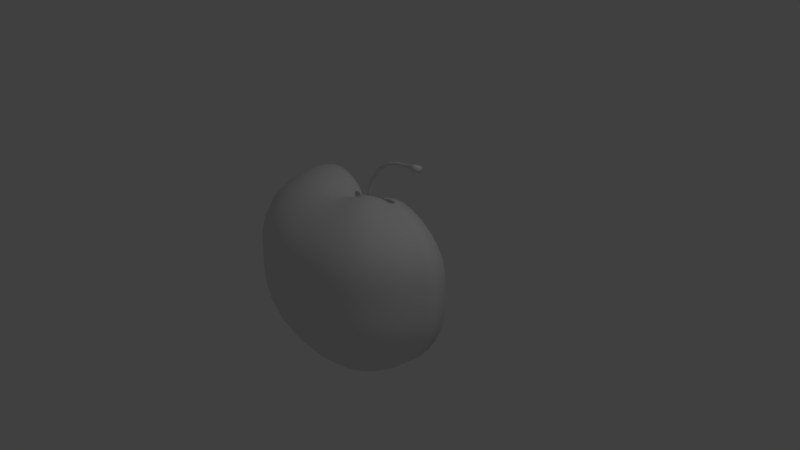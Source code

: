 # Source: Apel_Belah.blend  (saved by Blender 2.79.0; exported with 4.5.12 LTS)
import bpy
from mathutils import Matrix  # noqa: F401  (used for matrix-valued properties, if any)

bpy.ops.wm.read_factory_settings(use_empty=True)
scene = bpy.context.scene
scene.name = 'Scene'

# ---- collections
col_collection_1 = bpy.data.collections.new('Collection 1'); scene.collection.children.link(col_collection_1)

# ---- materials (node trees are filled in below, after node groups)
mat_material_001 = bpy.data.materials.new('Material.001')
mat_material_001.alpha_threshold = 0.0
mat_material_001.use_transparent_shadow = False
mat_material_001.roughness = 0.5

# ---- material node trees

# ---- world
world_world = bpy.data.worlds.new('World'); scene.world = world_world
world_world.color = (0.05088, 0.05088, 0.05088)
world_world.use_sun_shadow = False
world_world.sun_shadow_jitter_overblur = 0.0
world_world.cycles.sampling_method = 'MANUAL'

# ---- cameras
cam_camera = bpy.data.cameras.new('Camera')
cam_camera.clip_end = 100.0
cam_camera.lens = 35.0
cam_camera.sensor_width = 32.0
cam_camera.sensor_height = 18.0
cam_camera.ortho_scale = 7.314
cam_camera.dof.focus_distance = 0.0
cam_camera.dof.aperture_fstop = 128.0

# ---- lights
light_lamp = bpy.data.lights.new('Lamp', 'POINT')
light_lamp.transmission_factor = 0.0
light_lamp.cutoff_distance = 30.0
light_lamp.energy = 100.0
light_lamp.shadow_buffer_clip_start = 1.001
light_lamp.shadow_soft_size = 0.1
light_lamp.shadow_maximum_resolution = 0.006
light_lamp.use_absolute_resolution = True

# ---- meshes
me_cube_003 = bpy.data.meshes.new('Cube.003')
me_cube_003.from_pydata([(0.8926, -0.3751, 0.8518), (0.944, -0.1923, 0.8253), (0.7419, -0.3118, 0.9358), (0.8084, -0.539, 0.8782), (1.03, -0.433, 0.7398), (1.09, -0.222, 0.7146), (0.7846, -0.1598, 0.9089), (0.672, -0.448, 0.9626), (0.9333, -0.6223, 0.765), (-0.3769, -0.8367, 0.8551), (-0.1923, -0.8719, 0.8253), (-0.3133, -0.6955, 0.9391), (-0.5462, -0.7724, 0.8914), (-0.4351, -0.966, 0.743), (-0.222, -1.007, 0.7146), (-0.1598, -0.7247, 0.9089), (-0.454, -0.642, 0.9761), (-0.6306, -0.8917, 0.7776), (0.2493, -0.2712, -1.406), (0.2557, -0.1517, -1.372), (0.3832, -0.2747, -1.418), (0.2489, -0.396, -1.42), (0.1228, -0.2741, -1.377), (0.1254, -0.1576, -1.322), (0.3958, -0.1491, -1.406), (0.375, -0.3983, -1.41), (0.1242, -0.398, -1.413), (-0.3644, -0.8024, -1.172), (-0.1858, -0.8396, -1.168), (-0.4246, -0.9444, -0.9758), (-0.5286, -0.7425, -1.165), (-0.3072, -0.651, -1.328), (-0.1563, -0.6781, -1.325), (-0.2166, -0.9891, -0.9721), (-0.6154, -0.8702, -0.9721), (-0.4473, -0.6128, -1.314), (-0.5274, -1.171, 0.3153), (-0.2691, -1.22, 0.3002), (-0.5114, -1.135, 0.4683), (-0.7644, -1.081, 0.3338), (-0.5339, -1.185, 0.1536), (-0.2724, -1.236, 0.1444), (-0.2609, -1.183, 0.4475), (-0.7411, -1.048, 0.4937), (-0.7738, -1.094, 0.1654), (0.8535, -0.4088, -1.116), (0.9014, -0.2109, -1.13), (1.006, -0.4735, -0.9204), (0.7768, -0.5829, -1.098), (0.6901, -0.3449, -1.277), (0.7247, -0.1792, -1.29), (1.063, -0.2438, -0.9352), (0.9108, -0.6752, -0.9056), (0.6399, -0.4923, -1.254), (1.249, -0.526, 0.3145), (1.321, -0.2696, 0.3008), (1.211, -0.5089, 0.4659), (1.131, -0.7557, 0.3282), (1.264, -0.5356, 0.1562), (1.337, -0.2746, 0.1468), (1.281, -0.2609, 0.4475), (1.097, -0.7314, 0.4844), (1.145, -0.7693, 0.1656), (0.5274, -1.172, 0.3145), (0.7644, -1.082, 0.3282), (0.5114, -1.135, 0.4659), (0.2691, -1.221, 0.3007), (0.5339, -1.19, 0.1561), (0.7738, -1.1, 0.1656), (0.7411, -1.048, 0.4844), (0.2609, -1.183, 0.4475), (0.2724, -1.238, 0.1463), (0.3644, -0.8482, -1.118), (0.5286, -0.8038, -1.098), (0.4246, -0.9953, -0.9222), (0.1858, -0.8641, -1.138), (0.3072, -0.6889, -1.279), (0.4473, -0.6637, -1.254), (0.6154, -0.9382, -0.9056), (0.2166, -1.016, -0.9425), (0.1563, -0.6983, -1.298), (0.04474, -0.0979, 0.7768), (0.05533, -0.1228, 0.813), (0.06458, -0.09057, 0.7911), (0.04022, -0.08354, 0.7492), (0.02288, -0.1019, 0.7631), (0.02822, -0.128, 0.7946), (0.08018, -0.1134, 0.8315), (0.05723, -0.0779, 0.761), (0.02073, -0.08678, 0.7397), (-0.2493, -0.257, -1.408), (-0.2557, -0.1446, -1.356), (-0.1228, -0.267, -1.378), (-0.2489, -0.3747, -1.441), (-0.3832, -0.2534, -1.419), (-0.3958, -0.1381, -1.384), (-0.1254, -0.1542, -1.314), (-0.1242, -0.387, -1.424), (-0.375, -0.3679, -1.434), (0.3769, -0.8367, 0.8518), (0.5462, -0.7724, 0.8782), (0.3133, -0.6955, 0.9358), (0.1923, -0.8719, 0.8253), (0.4351, -0.966, 0.7398), (0.6306, -0.8917, 0.765), (0.454, -0.642, 0.9626), (0.1598, -0.7247, 0.9089), (0.222, -1.007, 0.7146), (-0.04474, -0.0979, 0.7785), (-0.05533, -0.1228, 0.8153), (-0.02288, -0.1019, 0.7631), (-0.04022, -0.08354, 0.7504), (-0.06458, -0.09057, 0.798), (-0.08018, -0.1134, 0.8407), (-0.02822, -0.128, 0.7946), (-0.02073, -0.08678, 0.7397), (-0.05723, -0.0779, 0.7658), (-1.249, -0.5249, 0.3649), (-1.131, -0.7543, 0.3612), (-1.211, -0.5089, 0.5352), (-1.321, -0.2691, 0.3618), (-1.264, -0.5313, 0.1876), (-1.145, -0.7636, 0.1841), (-1.097, -0.7314, 0.5306), (-1.281, -0.2609, 0.5306), (-1.337, -0.2724, 0.1866), (-0.8535, -0.3629, -1.117), (-0.7768, -0.5216, -1.135), (-1.006, -0.4226, -0.9222), (-0.9014, -0.1865, -1.1), (-0.6901, -0.307, -1.278), (-0.6399, -0.4414, -1.286), (-0.9108, -0.6072, -0.9425), (-1.063, -0.2166, -0.9056), (-0.7247, -0.1591, -1.261), (-0.8926, -0.3751, 0.9509), (-0.8084, -0.539, 0.9443), (-0.7419, -0.3118, 1.037), (-0.944, -0.1923, 0.9443), (-1.03, -0.433, 0.8343), (-0.9333, -0.6223, 0.828), (-0.672, -0.448, 1.03), (-0.7846, -0.1598, 1.03), (-1.09, -0.222, 0.828), (-1.248, -0.5244, -0.3391), (-1.13, -0.7535, -0.3391), (-1.264, -0.5313, -0.1672), (-1.32, -0.2688, -0.3391), (-1.206, -0.5068, -0.5256), (-1.092, -0.7284, -0.5405), (-1.145, -0.7636, -0.1744), (-1.337, -0.2724, -0.1621), (-1.276, -0.2598, -0.5134), (0.5269, -1.204, -0.3391), (0.7636, -1.125, -0.3391), (0.5339, -1.207, -0.1735), (0.2688, -1.241, -0.3391), (0.5093, -1.177, -0.5256), (0.7381, -1.103, -0.5134), (0.7738, -1.123, -0.1663), (0.2724, -1.249, -0.1819), (0.2598, -1.208, -0.5405), (1.248, -0.558, -0.3391), (1.32, -0.2867, -0.3391), (1.264, -0.5528, -0.1729), (1.13, -0.7983, -0.3391), (1.206, -0.5513, -0.5243), (1.276, -0.2835, -0.5351), (1.337, -0.2838, -0.1795), (1.145, -0.7921, -0.1663), (1.092, -0.7876, -0.5134), (-0.5269, -1.171, -0.3391), (-0.2688, -1.223, -0.3391), (-0.5339, -1.186, -0.1911), (-0.7636, -1.08, -0.3391), (-0.5093, -1.132, -0.5649), (-0.2598, -1.184, -0.5622), (-0.2724, -1.238, -0.1918), (-0.7738, -1.094, -0.1876), (-0.7381, -1.044, -0.5622), (-0.04301, -0.04034, 0.7131), (-0.04481, -0.02069, 0.711), (-0.06181, -0.03916, 0.7242), (-0.04093, -0.05792, 0.7189), (-0.02205, -0.04139, 0.7091), (-0.02292, -0.02117, 0.7075), (-0.06463, -0.02025, 0.7215), (-0.05812, -0.0554, 0.7307), (-0.02112, -0.0597, 0.7139), (0.04301, -0.04034, 0.7114), (0.04481, -0.02069, 0.7091), (0.02205, -0.04139, 0.7091), (0.04093, -0.05792, 0.7177), (0.06181, -0.03916, 0.7177), (0.06463, -0.02025, 0.7139), (0.02292, -0.02117, 0.7075), (0.02112, -0.0597, 0.7139), (0.05812, -0.0554, 0.7258), (-0.1044, -0.04445, 0.8272), (-0.131, -0.05506, 0.8823), (-0.09485, -0.06364, 0.8248), (-0.08916, -0.03971, 0.7809), (-0.1104, -0.02284, 0.8236), (-0.1386, -0.02822, 0.8777), (-0.1187, -0.07913, 0.8777), (-0.08174, -0.05609, 0.7826), (-0.09395, -0.02055, 0.7775), (0.1044, -0.04445, 0.7768), (0.131, -0.05506, 0.813), (0.1104, -0.02284, 0.7631), (0.08916, -0.03971, 0.7492), (0.09485, -0.06364, 0.7911), (0.1187, -0.07913, 0.8315), (0.1386, -0.02822, 0.7946), (0.09395, -0.02055, 0.7397), (0.08174, -0.05609, 0.761), (0.3428, -0.1441, 0.9573), (0.4586, -0.1927, 0.9862), (0.3626, -0.07385, 0.9309), (0.2478, -0.1042, 0.91), (0.3105, -0.207, 0.9838), (0.4154, -0.277, 1.013), (0.485, -0.09879, 0.9593), (0.2621, -0.05339, 0.8848), (0.2245, -0.1497, 0.9352), (-0.3428, -0.1441, 1.057), (-0.4586, -0.1927, 1.087), (-0.3105, -0.207, 1.05), (-0.2478, -0.1042, 1.005), (-0.3626, -0.07385, 1.05), (-0.485, -0.09879, 1.08), (-0.4154, -0.277, 1.08), (-0.2245, -0.1497, 0.9982), (-0.2621, -0.05339, 0.9982), (-0.1448, -0.3214, 0.9606), (-0.1937, -0.4299, 0.9895), (-0.07385, -0.3349, 0.9309), (-0.1047, -0.2323, 0.9132), (-0.2098, -0.2967, 0.997), (-0.2807, -0.3969, 1.026), (-0.09879, -0.448, 0.9593), (-0.05339, -0.2421, 0.8848), (-0.1517, -0.2145, 0.9478), (0.1448, -0.3214, 0.9573), (0.1937, -0.4299, 0.9862), (0.2098, -0.2967, 0.9838), (0.1047, -0.2323, 0.91), (0.07385, -0.3349, 0.9309), (0.09879, -0.448, 0.9593), (0.2807, -0.3969, 1.013), (0.1517, -0.2145, 0.9352), (0.05339, -0.2421, 0.8848), (-0.5505, -0.1409, -1.363), (-0.5288, -0.2665, -1.385), (-0.5045, -0.3842, -1.388), (-0.7996, -0.7788, 0.8091), (-0.6926, -0.6746, 0.9245), (-0.5757, -0.5607, 1.01), (0.6267, -0.1276, 0.9565), (0.5926, -0.249, 0.9834), (0.5367, -0.3578, 1.01), (0.7803, -0.8348, -0.8982), (0.6691, -0.7192, -1.089), (0.5628, -0.6043, -1.24), (0.1339, -0.5369, -1.397), (0.2649, -0.533, -1.387), (0.39, -0.5259, -1.362), (-0.1276, -0.5788, 0.9565), (-0.2502, -0.5555, 0.9867), (-0.3626, -0.5128, 1.024), (-0.5628, -0.548, -1.295), (-0.6691, -0.6517, -1.152), (-0.7803, -0.76, -0.961), (-0.9812, -0.9556, 0.1766), (-0.9692, -0.944, 0.3508), (-0.9398, -0.9153, 0.5167), (0.5757, -0.5607, 0.9761), (0.6926, -0.6746, 0.8914), (0.7996, -0.7788, 0.7776), (0.9812, -0.987, -0.163), (0.9683, -0.9924, -0.3391), (0.9359, -0.9768, -0.508), (-0.2432, -1.11, -0.7619), (-0.4767, -1.06, -0.7652), (-0.6908, -0.9769, -0.7619), (-0.2458, -1.115, 0.5857), (-0.4819, -1.07, 0.6112), (-0.6984, -0.9877, 0.6424), (1.194, -0.2705, -0.7286), (1.129, -0.5256, -0.7153), (1.022, -0.7499, -0.702), (1.207, -0.2458, 0.5857), (1.141, -0.4796, 0.6084), (1.034, -0.6892, 0.6311), (-0.39, -0.4862, -1.407), (-0.2649, -0.5039, -1.425), (-0.1339, -0.5216, -1.419), (0.3626, -0.5128, 1.01), (0.2502, -0.5555, 0.9834), (0.1276, -0.5788, 0.9565), (0.6908, -1.045, -0.702), (0.4767, -1.111, -0.717), (0.2432, -1.137, -0.7353), (0.6984, -0.9877, 0.6311), (0.4819, -1.07, 0.6084), (0.2458, -1.115, 0.5857), (0.0, -1.257, -0.1889), (0.0, -1.244, -0.3391), (0.0, -1.207, -0.5541), (0.0, -1.011, -0.961), (0.0, -0.8587, -1.156), (0.0, -0.694, -1.313), (-0.1923, -0.1873, 0.9793), (-0.266, -0.2591, 1.03), (-0.3559, -0.3466, 1.06), (0.0, -0.1606, -1.292), (4.657e-10, -0.2753, -1.358), (0.0, -0.3973, -1.408), (0.0, -0.7333, 0.8955), (0.0, -0.8822, 0.8121), (0.0, -1.018, 0.702), (-0.5367, -0.3578, 1.077), (-0.5926, -0.249, 1.084), (-0.6267, -0.1276, 1.077), (0.5045, -0.424, -1.362), (0.5288, -0.2956, -1.385), (0.5505, -0.1562, -1.39), (-1.022, -0.6817, -0.7353), (-1.129, -0.4744, -0.717), (-1.194, -0.2432, -0.702), (-1.034, -0.6892, 0.6877), (-1.141, -0.4796, 0.6934), (-1.207, -0.2458, 0.6877), (-4.657e-10, -0.1295, 0.7853), (-4.657e-10, -0.1032, 0.7564), (-4.657e-10, -0.08781, 0.7355), (-0.1277, -0.04118, -1.271), (-0.2605, -0.03192, -1.32), (-0.4031, -0.02059, -1.358), (-1.362, 0.0, -0.1609), (-1.344, 0.0, -0.3391), (-1.299, 0.0, -0.508), (-1.083, 0.0, -0.8982), (-0.9181, -0.00103, -1.091), (-0.7381, -0.004118, -1.249), (1.362, 0.0, -0.1828), (1.344, 0.0, -0.3391), (1.299, 0.0, -0.5405), (1.083, 0.0, -0.9425), (0.9181, -0.00103, -1.137), (0.7381, -0.004118, -1.293), (-0.1411, 0.0, 0.8638), (-0.1124, -1.164e-10, 0.8135), (-0.09569, 0.0, 0.7712), (0.4031, -0.02059, -1.39), (0.2605, -0.03192, -1.343), (0.1277, -0.04118, -1.283), (0.7991, 0.0, 0.8955), (0.9614, 0.0, 0.8121), (1.11, 0.0, 0.702), (-0.7991, 0.0, 1.01), (-0.9614, 0.0, 0.9245), (-1.11, 0.0, 0.8091), (-1.147, -0.7648, 0.004057), (-1.266, -0.5322, 0.008493), (-1.339, -0.2728, 0.01021), (0.775, -1.11, -0.0002832), (0.5348, -1.198, -0.007252), (0.2728, -1.244, -0.01484), (-0.2728, -1.239, -0.01976), (-0.5348, -1.188, -0.01565), (-0.775, -1.096, -0.009265), (1.339, -0.2785, -0.01361), (1.266, -0.5429, -0.006944), (1.147, -0.7791, -0.0002832), (-0.9359, -0.9116, -0.5541), (-0.9683, -0.9431, -0.3391), (-0.9812, -0.9556, -0.1818), (0.9398, -0.9153, 0.4937), (0.9692, -0.9456, 0.3351), (0.9812, -0.9619, 0.1703), (0.0, -1.197, 0.4382), (0.0, -1.235, 0.2937), (0.0, -1.251, 0.1409), (-1.305, 0.0, 0.5167), (-1.345, 0.0, 0.3518), (-1.362, 0.0, 0.1808), (1.305, 0.0, 0.4382), (1.345, 0.0, 0.294), (1.362, 0.0, 0.1421), (0.08136, -0.02011, 0.7236), (0.0775, -0.03868, 0.7297), (0.07196, -0.05413, 0.7397), (-0.02055, -0.07515, 0.7236), (-0.03965, -0.0726, 0.7307), (-0.05584, -0.06848, 0.7436), (0.05584, -0.06848, 0.7397), (0.03965, -0.0726, 0.7297), (0.02055, -0.07515, 0.7236), (-4.657e-10, -0.02142, 0.7075), (-3.492e-10, -0.04188, 0.7089), (-4.657e-10, -0.0604, 0.7131), (-0.07196, -0.05413, 0.7512), (-0.0775, -0.03868, 0.7457), (-0.08136, -0.02011, 0.7425), (0.02335, -4.657e-10, 0.7075), (0.04564, -4.657e-10, 0.7089), (0.06583, -4.657e-10, 0.7131), (-0.0731, -8.033e-05, 0.7207), (-0.04564, -4.657e-10, 0.7106), (-0.02335, -4.657e-10, 0.7075), (0.1017, -0.09903, 0.8407), (0.08156, -0.07935, 0.7984), (0.07124, -0.06904, 0.7674), (0.267, 0.0, 0.8722), (0.3693, 0.0, 0.9176), (0.494, 0.0, 0.9459), (0.1079, -0.1526, 0.8802), (0.07446, -0.1653, 0.8575), (0.03799, -0.1723, 0.8349), (0.3559, -0.3466, 1.026), (0.266, -0.2591, 0.997), (0.1923, -0.1873, 0.9478), (-0.03799, -0.1723, 0.8349), (-0.07446, -0.1653, 0.8604), (-0.1079, -0.1526, 0.8915), (-0.07124, -0.06904, 0.7789), (-0.08156, -0.07935, 0.8154), (-0.1017, -0.09903, 0.8638), (0.0, -0.4533, 0.9459), (-2.328e-10, -0.3388, 0.9176), (0.0, -0.245, 0.8722), (-0.1597, -0.1065, 0.9369), (-0.1763, -0.07411, 0.9426), (-0.1865, -0.03799, 0.9369), (0.1865, -0.03799, 0.8349), (0.1763, -0.07411, 0.8575), (0.1597, -0.1065, 0.8802), (-0.494, 0.0, 1.06), (-0.3693, -2.328e-10, 1.03), (-0.267, 0.0, 0.9793), (0.09569, 0.0, 0.7355), (0.1124, -1.164e-10, 0.7564), (0.1411, 0.0, 0.7853), (-0.4852, -0.4724, -1.37), (-0.4598, -0.4478, 1.057), (0.4852, -0.5181, -1.326), (0.4598, -0.4478, 1.024), (-0.876, -0.8532, -0.7519), (-0.8856, -0.8626, 0.6707), (0.8856, -0.8626, 0.6424), (0.876, -0.9283, -0.6954), (0.0, -0.5343, -1.405), (-4.424e-11, -0.5857, 0.9431), (0.0, -1.133, -0.7519), (9.313e-10, -1.128, 0.5744), (-0.5607, -0.0103, -1.346), (-0.6383, 3.956e-10, 1.057), (0.5607, -0.0103, -1.386), (0.6383, 3.956e-10, 0.9431), (1.216, 0.0, -0.7353), (1.229, 9.761e-10, 0.5744), (-1.216, 0.0, -0.6954), (-1.229, -8.866e-10, 0.6707), (0.0, -0.0453, -1.246), (-0.9827, -0.9572, -0.00217), (0.9827, -0.9729, 0.003047), (0.0, -1.255, -0.02001), (-1.364, 0.0, 0.008296), (1.364, 0.0, -0.01694), (-0.08287, -4.914e-10, 0.7393), (0.08287, -4.538e-10, 0.7215), (0.06656, -0.06413, 0.7488), (-4.604e-10, -0.07603, 0.7215), (-0.06656, -0.06413, 0.7573), (-5.903e-10, -5.977e-10, 0.7075), (0.1368, -0.1333, 0.8915), (-0.1368, -0.1333, 0.9199), (-3.54e-10, -0.1743, 0.8235), (-0.19, 3.452e-10, 0.9199), (0.19, 2.523e-10, 0.8235), (-1.256, -0.5279, -0.2537), (-1.138, -0.7586, -0.2537), (-1.328, -0.2706, -0.2537), (0.5304, -1.206, -0.2537), (0.7687, -1.124, -0.2537), (0.2706, -1.245, -0.2537), (1.256, -0.5554, -0.2537), (1.328, -0.2852, -0.2537), (1.138, -0.7952, -0.2537), (-0.5304, -1.178, -0.2537), (-0.2706, -1.231, -0.2537), (-0.7687, -1.087, -0.2537), (0.9747, -0.9897, -0.2537), (0.0, -1.251, -0.2537), (-1.353, 0.0, -0.2537), (1.353, 0.0, -0.2537), (-0.9747, -0.9494, -0.2537), (0.7911, -0.04118, 1.445), (-0.003812, -0.04118, 0.6914), (0.7924, -0.03354, 1.426), (0.01457, -0.03354, 0.6897), (0.793, -0.01508, 1.419), (0.02218, -0.01508, 0.689), (0.7924, 0.003379, 1.426), (0.01457, 0.003379, 0.6897), (0.7911, 0.01102, 1.445), (-0.003812, 0.01102, 0.6914), (0.7898, 0.003379, 1.463), (-0.02219, 0.003379, 0.6932), (0.7893, -0.01508, 1.471), (-0.0298, -0.01508, 0.6939), (0.7898, -0.03354, 1.463), (-0.02219, -0.03354, 0.6932), (0.5601, -0.04118, 1.42), (0.3791, -0.04118, 1.361), (0.2269, -0.04118, 1.249), (0.1104, -0.04118, 1.091), (0.03391, -0.04118, 0.9013), (0.05168, -0.03354, 0.8963), (0.1266, -0.03354, 1.083), (0.2401, -0.03354, 1.236), (0.3875, -0.03354, 1.345), (0.5631, -0.03354, 1.402), (0.05904, -0.01508, 0.8942), (0.1333, -0.01508, 1.079), (0.2455, -0.01508, 1.231), (0.391, -0.01508, 1.338), (0.5644, -0.01508, 1.394), (0.05168, 0.003379, 0.8963), (0.1266, 0.003379, 1.083), (0.2401, 0.003379, 1.236), (0.3875, 0.003379, 1.345), (0.5631, 0.003379, 1.402), (0.03391, 0.01102, 0.9013), (0.1104, 0.01102, 1.091), (0.2269, 0.01102, 1.249), (0.3791, 0.01102, 1.361), (0.5601, 0.01102, 1.42), (0.01614, 0.003379, 0.9063), (0.09425, 0.003379, 1.1), (0.2138, 0.003379, 1.262), (0.3707, 0.003379, 1.378), (0.5572, 0.003379, 1.438), (0.008775, -0.01508, 0.9083), (0.08754, -0.01508, 1.104), (0.2084, -0.01508, 1.268), (0.3672, -0.01508, 1.385), (0.5559, -0.01508, 1.446), (0.01614, -0.03354, 0.9063), (0.09425, -0.03354, 1.1), (0.2138, -0.03354, 1.262), (0.3707, -0.03354, 1.378), (0.5572, -0.03354, 1.438), (0.8128, -0.06081, 1.447), (0.8151, -0.04742, 1.414), (0.816, -0.01508, 1.401), (0.8151, 0.01726, 1.414), (0.8128, 0.03065, 1.447), (0.8105, 0.01726, 1.479), (0.8096, -0.01508, 1.492), (0.8105, -0.04742, 1.479), (0.9178, -0.06081, 1.457), (0.9201, -0.04742, 1.425), (0.921, -0.01508, 1.411), (0.9201, 0.01726, 1.425), (0.9178, 0.03065, 1.457), (0.9155, 0.01726, 1.489), (0.9146, -0.01508, 1.503), (0.9155, -0.04742, 1.489), (-1.36, 0.0001875, -0.09823), (-1.359, 0.0001287, 0.06268), (-1.341, -9.133e-05, 0.2248), (-1.299, -0.0003879, 0.384), (-1.223, -0.0006762, 0.5359), (-1.104, -0.0008713, 0.6764), (-0.957, -0.0009982, 0.798), (-0.7994, -0.001034, 0.8892), (-0.6415, -0.001066, 0.9444), (-0.4941, -0.001107, 0.9593), (-0.3644, -0.001139, 0.942), (-0.2561, -0.001142, 0.9043), (-0.1733, -0.0011, 0.8575), (-0.12, -0.0009938, 0.8134), (-1.342, 0.001751, -0.06956), (-1.347, -0.0001882, 0.08584), (-1.305, -0.0007995, 0.2343), (-1.23, -0.001394, 0.3805), (-1.113, -0.001796, 0.5207), (-0.9668, -0.002057, 0.6475), (-0.8131, -0.00213, 0.7449), (-0.656, -0.002196, 0.8094), (-0.5025, -0.002281, 0.8404), (-0.3642, -0.002346, 0.841), (-0.2464, -0.002354, 0.8215), (-0.1549, -0.002267, 0.7924), (-0.1024, -0.002128, 0.7644), (-1.318, 0.00061, -0.3853), (-1.321, 0.0004189, -0.2506), (-1.304, -0.0002972, -0.107), (-1.261, -0.001262, 0.04212), (-1.186, -0.0022, 0.1936), (-1.072, -0.002835, 0.3443), (-0.9309, -0.003248, 0.4864), (-0.7853, -0.003363, 0.5971), (-0.6339, -0.003468, 0.6763), (-0.4797, -0.003602, 0.7275), (-0.3379, -0.003705, 0.7481), (-0.2156, -0.003717, 0.7478), (-0.1198, -0.00358, 0.7361), (-0.007298, -0.001819, 0.7042), (-0.002555, -0.0009186, 0.7024), (-1.235, 0.0008557, -0.583), (-1.235, 0.0005877, -0.4535), (-1.215, -0.0004169, -0.3104), (-1.169, -0.001771, -0.1571), (-1.094, -0.003087, 0.002881), (-0.9862, -0.003977, 0.1661), (-0.8528, -0.004556, 0.3249), (-0.7194, -0.004718, 0.4489), (-0.578, -0.004865, 0.5423), (-0.4282, -0.005052, 0.6142), (-0.2881, -0.005197, 0.6555), (-0.166, -0.005214, 0.6749), (-0.07008, -0.005022, 0.6811), (-0.008693, -0.004536, 0.6828), (0.02266, -0.003674, 0.685), (0.03267, -0.002552, 0.6889), (0.03, -0.001289, 0.6959), (-1.101, 0.001208, -0.7974), (-1.099, 0.0009414, -0.673), (-1.075, -0.0002979, -0.5294), (-1.028, -0.002007, -0.3705), (-0.9566, -0.003683, -0.2006), (-0.8585, -0.004824, -0.02387), (-0.7381, -0.005578, 0.1529), (-0.6209, -0.005811, 0.2901), (-0.4932, -0.006054, 0.3985), (-0.3524, -0.006373, 0.494), (-0.2181, -0.006649, 0.5591), (-0.09975, -0.00676, 0.6014), (-0.007118, -0.006581, 0.6282), (0.05021, -0.005988, 0.6471), (0.07519, -0.004873, 0.6632), (0.07678, -0.003395, 0.6779), (0.06395, -0.001717, 0.6927), (-0.9315, 0.0006962, -1.003), (-0.9242, 0.0005863, -0.884), (-0.8965, -0.0007412, -0.7392), (-0.8487, -0.002668, -0.5743), (-0.7812, -0.004577, -0.3944), (-0.6944, -0.00585, -0.205), (-0.5899, -0.006681, -0.01149), (-0.4909, -0.006942, 0.1368), (-0.3793, -0.007314, 0.2594), (-0.2512, -0.007835, 0.3796), (-0.1264, -0.008357, 0.4709), (-0.0158, -0.008679, 0.5386), (0.06979, -0.008601, 0.5882), (0.1195, -0.00792, 0.6249), (0.1345, -0.006491, 0.6539), (0.1243, -0.004542, 0.6771), (0.09824, -0.002302, 0.6962), (-0.7423, -0.001816, -1.174), (-0.7257, -0.001659, -1.059), (-0.6908, -0.002926, -0.9117), (-0.6399, -0.004894, -0.7399), (-0.5754, -0.006838, -0.5505), (-0.4996, -0.008038, -0.3508), (-0.4117, -0.008746, -0.1438), (-0.3317, -0.008942, 0.01207), (-0.2377, -0.009464, 0.1474), (-0.1264, -0.01023, 0.2929), (-0.01584, -0.0111, 0.4123), (0.08221, -0.01174, 0.5077), (0.1561, -0.01182, 0.5809), (0.1942, -0.01099, 0.6342), (0.196, -0.009052, 0.6719), (0.1714, -0.006348, 0.697), (0.1304, -0.003217, 0.7126), (-0.5506, -0.007706, -1.277), (-0.5211, -0.007441, -1.159), (-0.4762, -0.008688, -1.003), (-0.4201, -0.01063, -0.8202), (-0.357, -0.01246, -0.6197), (-0.2909, -0.01337, -0.4118), (-0.2192, -0.01367, -0.1964), (-0.1578, -0.01365, -0.0391), (-0.08337, -0.01427, 0.103), (0.006702, -0.01517, 0.2675), (0.09716, -0.01634, 0.4093), (0.1767, -0.01725, 0.5267), (0.2339, -0.01735, 0.6181), (0.2574, -0.01612, 0.6817), (0.2455, -0.01325, 0.7206), (0.208, -0.009258, 0.7394), (0.1548, -0.004671, 0.7428), (-0.3784, -0.0183, -1.286), (-0.3359, -0.01832, -1.159), (-0.2811, -0.01975, -0.9905), (-0.2196, -0.02171, -0.7943), (-0.1569, -0.02332, -0.5838), (-0.09845, -0.0237, -0.3724), (-0.04035, -0.02322, -0.1562), (0.005344, -0.02263, -0.0063), (0.06187, -0.02288, 0.1314), (0.1311, -0.02319, 0.3009), (0.2009, -0.02388, 0.4507), (0.261, -0.02429, 0.5767), (0.3011, -0.02377, 0.6749), (0.3108, -0.02165, 0.7412), (0.2873, -0.01755, 0.777), (0.2401, -0.01214, 0.7878), (0.1786, -0.006067, 0.7791), (-0.2215, -0.02997, -1.244), (-0.1663, -0.03023, -1.107), (-0.1015, -0.03177, -0.927), (-0.03381, -0.03365, -0.7198), (0.03005, -0.03494, -0.5022), (0.08341, -0.03473, -0.2908), (0.1311, -0.03338, -0.07831), (0.1649, -0.03213, 0.05935), (0.2078, -0.03166, 0.1854), (0.2602, -0.03081, 0.3507), (0.3133, -0.03035, 0.4985), (0.3574, -0.02963, 0.6239), (0.3827, -0.02803, 0.7222), (0.3797, -0.02491, 0.7886), (0.3445, -0.01984, 0.8229), (0.2867, -0.01354, 0.8303), (0.2158, -0.006689, 0.8161), (-0.0715, -0.03898, -1.194), (0.0002541, -0.03896, -1.052), (0.07939, -0.04016, -0.8654), (0.1578, -0.04166, -0.6519), (0.2273, -0.04251, -0.4311), (0.2797, -0.04177, -0.222), (0.321, -0.03974, -0.01466), (0.3463, -0.03801, 0.1097), (0.3797, -0.03688, 0.2217), (0.4194, -0.03493, 0.38), (0.4596, -0.03327, 0.5224), (0.4905, -0.03141, 0.6447), (0.5026, -0.02883, 0.7424), (0.4862, -0.02502, 0.8111), (0.4365, -0.01959, 0.85), (0.3637, -0.01318, 0.8626), (0.2781, -0.006432, 0.8525), (0.08005, -0.0414, -1.181), (0.1761, -0.03981, -1.047), (0.2778, -0.03966, -0.8653), (0.375, -0.04005, -0.6551), (0.4574, -0.04007, -0.4375), (0.5146, -0.03883, -0.233), (0.554, -0.03649, -0.02975), (0.5737, -0.03466, 0.08281), (0.6005, -0.03312, 0.1809), (0.6301, -0.03052, 0.3343), (0.6596, -0.02808, 0.4733), (0.6787, -0.02555, 0.5954), (0.6774, -0.02265, 0.6978), (0.6454, -0.0191, 0.7781), (0.5766, -0.01462, 0.8354), (0.4827, -0.009643, 0.87), (0.3755, -0.004623, 0.8822), (0.2342, -0.03452, -1.242), (0.3576, -0.03058, -1.126), (0.4855, -0.02854, -0.9563), (0.605, -0.02755, -0.7551), (0.7036, -0.02678, -0.5436), (0.7687, -0.02539, -0.3432), (0.8087, -0.02339, -0.1404), (0.8243, -0.02197, -0.03654), (0.8451, -0.02061, 0.05121), (0.8652, -0.01835, 0.2071), (0.8839, -0.01615, 0.3504), (0.8909, -0.01396, 0.4805), (0.8758, -0.01175, 0.5967), (0.8282, -0.009455, 0.6982), (0.7405, -0.006951, 0.785), (0.6259, -0.004419, 0.8531), (0.4978, -0.002041, 0.8987), (0.3928, -0.02303, -1.324), (0.5435, -0.01752, -1.222), (0.6976, -0.01448, -1.061), (0.8399, -0.01305, -0.8649), (0.9556, -0.01232, -0.656), (1.029, -0.01142, -0.4579), (1.072, -0.01029, -0.2543), (1.084, -0.009575, -0.1586), (1.099, -0.008851, -0.07883), (1.11, -0.007617, 0.08321), (1.118, -0.006402, 0.2353), (1.113, -0.005226, 0.3774), (1.084, -0.004116, 0.5094), (1.022, -0.003092, 0.6312), (0.9182, -0.002125, 0.7428), (0.7858, -0.001258, 0.8372), (0.6396, -0.000535, 0.9073)], [], [(0, 4, 5, 1), (1, 5, 359, 358), (4, 292, 291, 5), (5, 291, 461, 359), (0, 1, 6, 2), (2, 6, 258, 259), (1, 358, 357, 6), (6, 357, 459, 258), (0, 2, 7, 3), (3, 7, 276, 277), (2, 259, 260, 7), (7, 260, 447, 276), (0, 3, 8, 4), (4, 8, 293, 292), (3, 277, 278, 8), (8, 278, 450, 293), (9, 13, 14, 10), (10, 14, 320, 319), (13, 286, 285, 14), (14, 285, 455, 320), (9, 10, 15, 11), (11, 15, 267, 268), (10, 319, 318, 15), (15, 318, 453, 267), (9, 11, 16, 12), (12, 16, 257, 256), (11, 268, 269, 16), (16, 269, 445, 257), (9, 12, 17, 13), (13, 17, 287, 286), (12, 256, 255, 17), (17, 255, 449, 287), (18, 22, 23, 19), (19, 23, 356, 355), (22, 316, 315, 23), (23, 315, 464, 356), (18, 19, 24, 20), (20, 24, 326, 325), (19, 355, 354, 24), (24, 354, 458, 326), (18, 20, 25, 21), (21, 25, 266, 265), (20, 325, 324, 25), (25, 324, 446, 266), (18, 21, 26, 22), (22, 26, 317, 316), (21, 265, 264, 26), (26, 264, 452, 317), (27, 31, 32, 28), (28, 32, 311, 310), (31, 295, 296, 32), (32, 296, 452, 311), (27, 28, 33, 29), (29, 33, 282, 283), (28, 310, 309, 33), (33, 309, 454, 282), (27, 29, 34, 30), (30, 34, 272, 271), (29, 283, 284, 34), (34, 284, 448, 272), (27, 30, 35, 31), (31, 35, 294, 295), (30, 271, 270, 35), (35, 270, 444, 294), (36, 40, 41, 37), (37, 41, 383, 382), (40, 370, 369, 41), (41, 369, 467, 383), (36, 37, 42, 38), (38, 42, 285, 286), (37, 382, 381, 42), (42, 381, 455, 285), (36, 38, 43, 39), (39, 43, 275, 274), (38, 286, 287, 43), (43, 287, 449, 275), (36, 39, 44, 40), (40, 44, 371, 370), (39, 274, 273, 44), (44, 273, 465, 371), (45, 49, 50, 46), (46, 50, 350, 349), (49, 325, 326, 50), (50, 326, 458, 350), (45, 46, 51, 47), (47, 51, 288, 289), (46, 349, 348, 51), (51, 348, 460, 288), (45, 47, 52, 48), (48, 52, 261, 262), (47, 289, 290, 52), (52, 290, 451, 261), (45, 48, 53, 49), (49, 53, 324, 325), (48, 262, 263, 53), (53, 263, 446, 324), (54, 58, 59, 55), (55, 59, 389, 388), (58, 373, 372, 59), (59, 372, 469, 389), (54, 55, 60, 56), (56, 60, 291, 292), (55, 388, 387, 60), (60, 387, 461, 291), (54, 56, 61, 57), (57, 61, 378, 379), (56, 292, 293, 61), (61, 293, 450, 378), (54, 57, 62, 58), (58, 62, 374, 373), (57, 379, 380, 62), (62, 380, 466, 374), (63, 67, 68, 64), (64, 68, 380, 379), (67, 367, 366, 68), (68, 366, 466, 380), (63, 64, 69, 65), (65, 69, 303, 304), (64, 379, 378, 69), (69, 378, 450, 303), (63, 65, 70, 66), (66, 70, 381, 382), (65, 304, 305, 70), (70, 305, 455, 381), (63, 66, 71, 67), (67, 71, 368, 367), (66, 382, 383, 71), (71, 383, 467, 368), (72, 76, 77, 73), (73, 77, 263, 262), (76, 265, 266, 77), (77, 266, 446, 263), (72, 73, 78, 74), (74, 78, 300, 301), (73, 262, 261, 78), (78, 261, 451, 300), (72, 74, 79, 75), (75, 79, 309, 310), (74, 301, 302, 79), (79, 302, 454, 309), (72, 75, 80, 76), (76, 80, 264, 265), (75, 310, 311, 80), (80, 311, 452, 264), (81, 85, 86, 82), (82, 86, 419, 418), (85, 334, 333, 86), (86, 333, 478, 419), (81, 82, 87, 83), (83, 87, 411, 412), (82, 418, 417, 87), (87, 417, 476, 411), (81, 83, 88, 84), (84, 88, 396, 397), (83, 412, 413, 88), (88, 413, 472, 396), (81, 84, 89, 85), (85, 89, 335, 334), (84, 397, 398, 89), (89, 398, 473, 335), (90, 94, 95, 91), (91, 95, 338, 337), (94, 253, 252, 95), (95, 252, 456, 338), (90, 91, 96, 92), (92, 96, 315, 316), (91, 337, 336, 96), (96, 336, 464, 315), (90, 92, 97, 93), (93, 97, 296, 295), (92, 316, 317, 97), (97, 317, 452, 296), (90, 93, 98, 94), (94, 98, 254, 253), (93, 295, 294, 98), (98, 294, 444, 254), (99, 103, 104, 100), (100, 104, 278, 277), (103, 304, 303, 104), (104, 303, 450, 278), (99, 100, 105, 101), (101, 105, 297, 298), (100, 277, 276, 105), (105, 276, 447, 297), (99, 101, 106, 102), (102, 106, 318, 319), (101, 298, 299, 106), (106, 299, 453, 318), (99, 102, 107, 103), (103, 107, 305, 304), (102, 319, 320, 107), (107, 320, 455, 305), (108, 112, 113, 109), (109, 113, 425, 424), (112, 427, 428, 113), (113, 428, 477, 425), (108, 109, 114, 110), (110, 114, 333, 334), (109, 424, 423, 114), (114, 423, 478, 333), (108, 110, 115, 111), (111, 115, 393, 394), (110, 334, 335, 115), (115, 335, 473, 393), (108, 111, 116, 112), (112, 116, 426, 427), (111, 394, 395, 116), (116, 395, 474, 426), (117, 121, 122, 118), (118, 122, 273, 274), (121, 364, 363, 122), (122, 363, 465, 273), (117, 118, 123, 119), (119, 123, 330, 331), (118, 274, 275, 123), (123, 275, 449, 330), (117, 119, 124, 120), (120, 124, 384, 385), (119, 331, 332, 124), (124, 332, 463, 384), (117, 120, 125, 121), (121, 125, 365, 364), (120, 385, 386, 125), (125, 386, 468, 365), (126, 130, 131, 127), (127, 131, 270, 271), (130, 253, 254, 131), (131, 254, 444, 270), (126, 127, 132, 128), (128, 132, 327, 328), (127, 271, 272, 132), (132, 272, 448, 327), (126, 128, 133, 129), (129, 133, 342, 343), (128, 328, 329, 133), (133, 329, 462, 342), (126, 129, 134, 130), (130, 134, 252, 253), (129, 343, 344, 134), (134, 344, 456, 252), (135, 139, 140, 136), (136, 140, 255, 256), (139, 331, 330, 140), (140, 330, 449, 255), (135, 136, 141, 137), (137, 141, 321, 322), (136, 256, 257, 141), (141, 257, 445, 321), (135, 137, 142, 138), (138, 142, 360, 361), (137, 322, 323, 142), (142, 323, 457, 360), (135, 138, 143, 139), (139, 143, 332, 331), (138, 361, 362, 143), (143, 362, 463, 332), (144, 148, 149, 145), (145, 149, 375, 376), (148, 328, 327, 149), (149, 327, 448, 375), (481, 482, 150, 146), (146, 150, 363, 364), (482, 497, 377, 150), (150, 377, 465, 363), (481, 146, 151, 483), (483, 151, 339, 495), (146, 364, 365, 151), (151, 365, 468, 339), (144, 147, 152, 148), (148, 152, 329, 328), (147, 340, 341, 152), (152, 341, 462, 329), (153, 157, 158, 154), (154, 158, 281, 280), (157, 301, 300, 158), (158, 300, 451, 281), (484, 485, 159, 155), (155, 159, 366, 367), (485, 493, 279, 159), (159, 279, 466, 366), (484, 155, 160, 486), (486, 160, 306, 494), (155, 367, 368, 160), (160, 368, 467, 306), (153, 156, 161, 157), (157, 161, 302, 301), (156, 307, 308, 161), (161, 308, 454, 302), (162, 166, 167, 163), (163, 167, 347, 346), (166, 289, 288, 167), (167, 288, 460, 347), (487, 488, 168, 164), (164, 168, 372, 373), (488, 496, 345, 168), (168, 345, 469, 372), (487, 164, 169, 489), (489, 169, 279, 493), (164, 373, 374, 169), (169, 374, 466, 279), (162, 165, 170, 166), (166, 170, 290, 289), (165, 280, 281, 170), (170, 281, 451, 290), (171, 175, 176, 172), (172, 176, 308, 307), (175, 283, 282, 176), (176, 282, 454, 308), (490, 491, 177, 173), (173, 177, 369, 370), (491, 494, 306, 177), (177, 306, 467, 369), (490, 173, 178, 492), (492, 178, 377, 497), (173, 370, 371, 178), (178, 371, 465, 377), (171, 174, 179, 175), (175, 179, 284, 283), (174, 376, 375, 179), (179, 375, 448, 284), (180, 184, 185, 181), (181, 185, 410, 409), (184, 400, 399, 185), (185, 399, 475, 410), (180, 181, 186, 182), (182, 186, 404, 403), (181, 409, 408, 186), (186, 408, 470, 404), (180, 182, 187, 183), (183, 187, 395, 394), (182, 403, 402, 187), (187, 402, 474, 395), (180, 183, 188, 184), (184, 188, 401, 400), (183, 394, 393, 188), (188, 393, 473, 401), (189, 193, 194, 190), (190, 194, 407, 406), (193, 391, 390, 194), (194, 390, 471, 407), (189, 190, 195, 191), (191, 195, 399, 400), (190, 406, 405, 195), (195, 405, 475, 399), (189, 191, 196, 192), (192, 196, 398, 397), (191, 400, 401, 196), (196, 401, 473, 398), (189, 192, 197, 193), (193, 197, 392, 391), (192, 397, 396, 197), (197, 396, 472, 392), (198, 202, 203, 199), (199, 203, 434, 433), (202, 352, 351, 203), (203, 351, 479, 434), (198, 199, 204, 200), (200, 204, 428, 427), (199, 433, 432, 204), (204, 432, 477, 428), (198, 200, 205, 201), (201, 205, 402, 403), (200, 427, 426, 205), (205, 426, 474, 402), (198, 201, 206, 202), (202, 206, 353, 352), (201, 403, 404, 206), (206, 404, 470, 353), (207, 211, 212, 208), (208, 212, 437, 436), (211, 412, 411, 212), (212, 411, 476, 437), (207, 208, 213, 209), (209, 213, 443, 442), (208, 436, 435, 213), (213, 435, 480, 443), (207, 209, 214, 210), (210, 214, 390, 391), (209, 442, 441, 214), (214, 441, 471, 390), (207, 210, 215, 211), (211, 215, 413, 412), (210, 391, 392, 215), (215, 392, 472, 413), (216, 220, 221, 217), (217, 221, 260, 259), (220, 421, 420, 221), (221, 420, 447, 260), (216, 217, 222, 218), (218, 222, 416, 415), (217, 259, 258, 222), (222, 258, 459, 416), (216, 218, 223, 219), (219, 223, 435, 436), (218, 415, 414, 223), (223, 414, 480, 435), (216, 219, 224, 220), (220, 224, 422, 421), (219, 436, 437, 224), (224, 437, 476, 422), (225, 229, 230, 226), (226, 230, 323, 322), (229, 439, 438, 230), (230, 438, 457, 323), (225, 226, 231, 227), (227, 231, 314, 313), (226, 322, 321, 231), (231, 321, 445, 314), (225, 227, 232, 228), (228, 232, 432, 433), (227, 313, 312, 232), (232, 312, 477, 432), (225, 228, 233, 229), (229, 233, 440, 439), (228, 433, 434, 233), (233, 434, 479, 440), (234, 238, 239, 235), (235, 239, 269, 268), (238, 313, 314, 239), (239, 314, 445, 269), (234, 235, 240, 236), (236, 240, 429, 430), (235, 268, 267, 240), (240, 267, 453, 429), (234, 236, 241, 237), (237, 241, 423, 424), (236, 430, 431, 241), (241, 431, 478, 423), (234, 237, 242, 238), (238, 242, 312, 313), (237, 424, 425, 242), (242, 425, 477, 312), (243, 247, 248, 244), (244, 248, 299, 298), (247, 430, 429, 248), (248, 429, 453, 299), (243, 244, 249, 245), (245, 249, 420, 421), (244, 298, 297, 249), (249, 297, 447, 420), (243, 245, 250, 246), (246, 250, 417, 418), (245, 421, 422, 250), (250, 422, 476, 417), (243, 246, 251, 247), (247, 251, 431, 430), (246, 418, 419, 251), (251, 419, 478, 431), (174, 492, 497, 376), (171, 490, 492, 174), (172, 307, 494, 491), (171, 172, 491, 490), (165, 489, 493, 280), (162, 487, 489, 165), (163, 346, 496, 488), (162, 163, 488, 487), (156, 486, 494, 307), (153, 484, 486, 156), (154, 280, 493, 485), (153, 154, 485, 484), (147, 483, 495, 340), (144, 481, 483, 147), (145, 376, 497, 482), (144, 145, 482, 481), (518, 499, 501, 519), (519, 501, 503, 524), (524, 503, 505, 529), (529, 505, 507, 534), (534, 507, 509, 539), (539, 509, 511, 544), (501, 499, 513, 511, 509, 507, 505, 503), (544, 511, 513, 549), (549, 513, 499, 518), (504, 506, 558, 557), (512, 553, 514, 498), (553, 552, 515, 514), (552, 551, 516, 515), (551, 550, 517, 516), (550, 549, 518, 517), (510, 548, 553, 512), (548, 547, 552, 553), (547, 546, 551, 552), (546, 545, 550, 551), (545, 544, 549, 550), (508, 543, 548, 510), (543, 542, 547, 548), (542, 541, 546, 547), (541, 540, 545, 546), (540, 539, 544, 545), (506, 538, 543, 508), (538, 537, 542, 543), (537, 536, 541, 542), (536, 535, 540, 541), (535, 534, 539, 540), (504, 533, 538, 506), (533, 532, 537, 538), (532, 531, 536, 537), (531, 530, 535, 536), (530, 529, 534, 535), (502, 528, 533, 504), (528, 527, 532, 533), (527, 526, 531, 532), (526, 525, 530, 531), (525, 524, 529, 530), (500, 523, 528, 502), (523, 522, 527, 528), (522, 521, 526, 527), (521, 520, 525, 526), (520, 519, 524, 525), (498, 514, 523, 500), (514, 515, 522, 523), (515, 516, 521, 522), (516, 517, 520, 521), (517, 518, 519, 520), (561, 554, 562, 569), (510, 512, 561, 560), (500, 502, 556, 555), (506, 508, 559, 558), (512, 498, 554, 561), (498, 500, 555, 554), (502, 504, 557, 556), (508, 510, 560, 559), (562, 563, 564, 565, 566, 567, 568, 569), (559, 560, 568, 567), (557, 558, 566, 565), (555, 556, 564, 563), (560, 561, 569, 568), (558, 559, 567, 566), (556, 557, 565, 564), (554, 555, 563, 562), (468, 570, 495, 339), (495, 597, 341, 340), (597, 612, 462, 341), (612, 629, 342, 462), (629, 646, 343, 342), (646, 663, 344, 343), (663, 680, 456, 344), (680, 697, 338, 456), (697, 714, 337, 338), (714, 731, 336, 337), (731, 748, 464, 336), (748, 765, 356, 464), (765, 782, 355, 356), (782, 458, 354, 355), (386, 571, 570, 468), (571, 584, 495, 570), (584, 598, 597, 495), (598, 613, 612, 597), (613, 630, 629, 612), (630, 647, 646, 629), (647, 664, 663, 646), (664, 681, 680, 663), (681, 698, 697, 680), (698, 715, 714, 697), (715, 732, 731, 714), (732, 749, 748, 731), (749, 766, 765, 748), (766, 783, 782, 765), (783, 350, 458, 782), (385, 572, 571, 386), (572, 585, 584, 571), (585, 599, 598, 584), (599, 614, 613, 598), (614, 631, 630, 613), (631, 648, 647, 630), (648, 665, 664, 647), (665, 682, 681, 664), (682, 699, 698, 681), (699, 716, 715, 698), (716, 733, 732, 715), (733, 750, 749, 732), (750, 767, 766, 749), (767, 784, 783, 766), (784, 349, 350, 783), (384, 573, 572, 385), (573, 586, 585, 572), (586, 600, 599, 585), (600, 615, 614, 599), (615, 632, 631, 614), (632, 649, 648, 631), (649, 666, 665, 648), (666, 683, 682, 665), (683, 700, 699, 682), (700, 717, 716, 699), (717, 734, 733, 716), (734, 751, 750, 733), (751, 768, 767, 750), (768, 785, 784, 767), (785, 348, 349, 784), (463, 574, 573, 384), (574, 587, 586, 573), (587, 601, 600, 586), (601, 616, 615, 600), (616, 633, 632, 615), (633, 650, 649, 632), (650, 667, 666, 649), (667, 684, 683, 666), (684, 701, 700, 683), (701, 718, 717, 700), (718, 735, 734, 717), (735, 752, 751, 734), (752, 769, 768, 751), (769, 786, 785, 768), (786, 460, 348, 785), (362, 575, 574, 463), (575, 588, 587, 574), (588, 602, 601, 587), (602, 617, 616, 601), (617, 634, 633, 616), (634, 651, 650, 633), (651, 668, 667, 650), (668, 685, 684, 667), (685, 702, 701, 684), (702, 719, 718, 701), (719, 736, 735, 718), (736, 753, 752, 735), (753, 770, 769, 752), (770, 787, 786, 769), (787, 347, 460, 786), (361, 576, 575, 362), (576, 589, 588, 575), (589, 603, 602, 588), (603, 618, 617, 602), (618, 635, 634, 617), (635, 652, 651, 634), (652, 669, 668, 651), (669, 686, 685, 668), (686, 703, 702, 685), (703, 720, 719, 702), (720, 737, 736, 719), (737, 754, 753, 736), (754, 771, 770, 753), (771, 788, 787, 770), (788, 346, 347, 787), (360, 577, 576, 361), (577, 590, 589, 576), (590, 604, 603, 589), (604, 619, 618, 603), (619, 636, 635, 618), (636, 653, 652, 635), (653, 670, 669, 652), (670, 687, 686, 669), (687, 704, 703, 686), (704, 721, 720, 703), (721, 738, 737, 720), (738, 755, 754, 737), (755, 772, 771, 754), (772, 789, 788, 771), (789, 496, 346, 788), (457, 578, 577, 360), (578, 591, 590, 577), (591, 605, 604, 590), (605, 620, 619, 604), (620, 637, 636, 619), (637, 654, 653, 636), (654, 671, 670, 653), (671, 688, 687, 670), (688, 705, 704, 687), (705, 722, 721, 704), (722, 739, 738, 721), (739, 756, 755, 738), (756, 773, 772, 755), (773, 790, 789, 772), (790, 345, 496, 789), (438, 579, 578, 457), (579, 592, 591, 578), (592, 606, 605, 591), (606, 621, 620, 605), (621, 638, 637, 620), (638, 655, 654, 637), (655, 672, 671, 654), (672, 689, 688, 671), (689, 706, 705, 688), (706, 723, 722, 705), (723, 740, 739, 722), (740, 757, 756, 739), (757, 774, 773, 756), (774, 791, 790, 773), (791, 469, 345, 790), (439, 580, 579, 438), (580, 593, 592, 579), (593, 607, 606, 592), (607, 622, 621, 606), (622, 639, 638, 621), (639, 656, 655, 638), (656, 673, 672, 655), (673, 690, 689, 672), (690, 707, 706, 689), (707, 724, 723, 706), (724, 741, 740, 723), (741, 758, 757, 740), (758, 775, 774, 757), (775, 792, 791, 774), (792, 389, 469, 791), (440, 581, 580, 439), (581, 594, 593, 580), (594, 608, 607, 593), (608, 623, 622, 607), (623, 640, 639, 622), (640, 657, 656, 639), (657, 674, 673, 656), (674, 691, 690, 673), (691, 708, 707, 690), (708, 725, 724, 707), (725, 742, 741, 724), (742, 759, 758, 741), (759, 776, 775, 758), (776, 793, 792, 775), (793, 388, 389, 792), (479, 582, 581, 440), (582, 595, 594, 581), (595, 609, 608, 594), (609, 624, 623, 608), (624, 641, 640, 623), (641, 658, 657, 640), (658, 675, 674, 657), (675, 692, 691, 674), (692, 709, 708, 691), (709, 726, 725, 708), (726, 743, 742, 725), (743, 760, 759, 742), (760, 777, 776, 759), (777, 794, 793, 776), (794, 387, 388, 793), (351, 583, 582, 479), (583, 596, 595, 582), (596, 408, 609, 595), (408, 625, 624, 609), (625, 642, 641, 624), (642, 659, 658, 641), (659, 676, 675, 658), (676, 693, 692, 675), (693, 710, 709, 692), (710, 727, 726, 709), (727, 744, 743, 726), (744, 761, 760, 743), (761, 778, 777, 760), (778, 795, 794, 777), (795, 461, 387, 794), (352, 353, 583, 351), (353, 470, 596, 583), (409, 626, 625, 408), (626, 643, 642, 625), (643, 660, 659, 642), (660, 677, 676, 659), (677, 694, 693, 676), (694, 711, 710, 693), (711, 728, 727, 710), (728, 745, 744, 727), (745, 762, 761, 744), (762, 779, 778, 761), (779, 796, 795, 778), (796, 359, 461, 795), (610, 627, 626, 409), (627, 644, 643, 626), (644, 661, 660, 643), (661, 678, 677, 660), (678, 695, 694, 677), (695, 712, 711, 694), (712, 729, 728, 711), (729, 746, 745, 728), (746, 763, 762, 745), (763, 780, 779, 762), (780, 797, 796, 779), (797, 358, 359, 796), (408, 596, 470), (611, 628, 627, 610), (628, 645, 644, 627), (645, 662, 661, 644), (662, 679, 678, 661), (679, 696, 695, 678), (696, 713, 712, 695), (713, 730, 729, 712), (730, 747, 746, 729), (747, 764, 763, 746), (764, 781, 780, 763), (781, 798, 797, 780), (798, 357, 358, 797), (410, 475, 611, 409), (475, 405, 628, 611), (405, 406, 645, 628), (406, 407, 662, 645), (407, 471, 679, 662), (471, 441, 696, 679), (441, 442, 713, 696), (442, 443, 730, 713), (443, 480, 747, 730), (480, 414, 764, 747), (414, 415, 781, 764), (415, 416, 798, 781), (416, 459, 357, 798)])
me_cube_003.polygons.foreach_set('use_smooth', [True] * 791)
_uv = me_cube_003.uv_layers.new(name='UVMap')
_uv.uv.foreach_set('vector', [0.2553, 0.4404, 0.2794, 0.4317, 0.2923, 0.4609, 0.2637, 0.4682, 0.2637, 0.4682, 0.2923, 0.4609, 0.3032, 0.4974, 0.2688, 0.5018, 0.2794, 0.4317, 0.3006, 0.4217, 0.3174, 0.4513, 0.2923, 0.4609, 0.2923, 0.4609, 0.3174, 0.4513, 0.3341, 0.4886, 0.3032, 0.4974, 0.2553, 0.4404, 0.2637, 0.4682, 0.2338, 0.4718, 0.2295, 0.4469, 0.2295, 0.4469, 0.2338, 0.4718, 0.205, 0.4719, 0.2041, 0.4507, 0.2637, 0.4682, 0.2688, 0.5018, 0.2339, 0.5008, 0.2338, 0.4718, 0.2338, 0.4718, 0.2339, 0.5008, 0.202, 0.4954, 0.205, 0.4719, 0.2553, 0.4404, 0.2295, 0.4469, 0.2229, 0.4259, 0.2454, 0.4176, 0.2454, 0.4176, 0.2229, 0.4259, 0.2148, 0.4085, 0.2348, 0.3986, 0.2295, 0.4469, 0.2041, 0.4507, 0.2005, 0.4323, 0.2229, 0.4259, 0.2229, 0.4259, 0.2005, 0.4323, 0.1947, 0.417, 0.2148, 0.4085, 0.2553, 0.4404, 0.2454, 0.4176, 0.2663, 0.4079, 0.2794, 0.4317, 0.2794, 0.4317, 0.2663, 0.4079, 0.2848, 0.3977, 0.3006, 0.4217, 0.2454, 0.4176, 0.2348, 0.3986, 0.2535, 0.388, 0.2663, 0.4079, 0.2663, 0.4079, 0.2535, 0.388, 0.2699, 0.3774, 0.2848, 0.3977, 0.1425, 0.3043, 0.1539, 0.287, 0.1734, 0.3014, 0.1609, 0.3176, 0.1609, 0.3176, 0.1734, 0.3014, 0.1922, 0.3175, 0.1787, 0.3324, 0.1539, 0.287, 0.1647, 0.2717, 0.1849, 0.2869, 0.1734, 0.3014, 0.1734, 0.3014, 0.1849, 0.2869, 0.2047, 0.3039, 0.1922, 0.3175, 0.1425, 0.3043, 0.1609, 0.3176, 0.1479, 0.335, 0.131, 0.3229, 0.131, 0.3229, 0.1479, 0.335, 0.1351, 0.3529, 0.1201, 0.3419, 0.1609, 0.3176, 0.1787, 0.3324, 0.1643, 0.3485, 0.1479, 0.335, 0.1479, 0.335, 0.1643, 0.3485, 0.1499, 0.3649, 0.1351, 0.3529, 0.1425, 0.3043, 0.131, 0.3229, 0.114, 0.3127, 0.1239, 0.293, 0.1239, 0.293, 0.114, 0.3127, 0.09648, 0.305, 0.1049, 0.2837, 0.131, 0.3229, 0.1201, 0.3419, 0.1049, 0.3329, 0.114, 0.3127, 0.114, 0.3127, 0.1049, 0.3329, 0.08952, 0.3263, 0.09648, 0.305, 0.1425, 0.3043, 0.1239, 0.293, 0.1343, 0.2744, 0.1539, 0.287, 0.1539, 0.287, 0.1343, 0.2744, 0.1444, 0.2582, 0.1647, 0.2717, 0.1239, 0.293, 0.1049, 0.2837, 0.1141, 0.264, 0.1343, 0.2744, 0.1343, 0.2744, 0.1141, 0.264, 0.1236, 0.2464, 0.1444, 0.2582, 0.4226, 0.1272, 0.41, 0.1105, 0.4259, 0.0958, 0.44, 0.1157, 0.44, 0.1157, 0.4259, 0.0958, 0.4427, 0.08093, 0.4591, 0.1034, 0.41, 0.1105, 0.3963, 0.09556, 0.4112, 0.07893, 0.4259, 0.0958, 0.4259, 0.0958, 0.4112, 0.07893, 0.426, 0.06233, 0.4427, 0.08093, 0.4226, 0.1272, 0.44, 0.1157, 0.4527, 0.1373, 0.4336, 0.1452, 0.4336, 0.1452, 0.4527, 0.1373, 0.4628, 0.1615, 0.4413, 0.167, 0.44, 0.1157, 0.4591, 0.1034, 0.4741, 0.1279, 0.4527, 0.1373, 0.4527, 0.1373, 0.4741, 0.1279, 0.4874, 0.1543, 0.4628, 0.1615, 0.4226, 0.1272, 0.4336, 0.1452, 0.4173, 0.1536, 0.4071, 0.1385, 0.4071, 0.1385, 0.4173, 0.1536, 0.4029, 0.1661, 0.3929, 0.1523, 0.4336, 0.1452, 0.4413, 0.167, 0.4227, 0.1728, 0.4173, 0.1536, 0.4173, 0.1536, 0.4227, 0.1728, 0.4097, 0.1779, 0.4029, 0.1661, 0.4226, 0.1272, 0.4071, 0.1385, 0.3952, 0.1243, 0.41, 0.1105, 0.41, 0.1105, 0.3952, 0.1243, 0.3821, 0.1109, 0.3963, 0.09556, 0.4071, 0.1385, 0.3929, 0.1523, 0.3813, 0.1388, 0.3952, 0.1243, 0.3952, 0.1243, 0.3813, 0.1388, 0.3686, 0.1255, 0.3821, 0.1109, 0.3053, 0.1323, 0.3263, 0.1156, 0.3394, 0.1291, 0.3197, 0.1477, 0.3197, 0.1477, 0.3394, 0.1291, 0.3525, 0.1434, 0.3342, 0.1636, 0.3263, 0.1156, 0.3434, 0.1005, 0.356, 0.1124, 0.3394, 0.1291, 0.3394, 0.1291, 0.356, 0.1124, 0.3686, 0.1255, 0.3525, 0.1434, 0.3053, 0.1323, 0.3197, 0.1477, 0.2994, 0.1667, 0.2833, 0.1499, 0.2833, 0.1499, 0.2994, 0.1667, 0.2806, 0.1845, 0.2631, 0.1668, 0.3197, 0.1477, 0.3342, 0.1636, 0.3155, 0.1839, 0.2994, 0.1667, 0.2994, 0.1667, 0.3155, 0.1839, 0.2981, 0.2027, 0.2806, 0.1845, 0.3053, 0.1323, 0.2833, 0.1499, 0.2679, 0.1332, 0.2915, 0.1172, 0.2915, 0.1172, 0.2679, 0.1332, 0.2532, 0.1156, 0.2791, 0.1012, 0.2833, 0.1499, 0.2631, 0.1668, 0.2461, 0.1493, 0.2679, 0.1332, 0.2679, 0.1332, 0.2461, 0.1493, 0.2296, 0.1313, 0.2532, 0.1156, 0.3053, 0.1323, 0.2915, 0.1172, 0.3132, 0.1034, 0.3263, 0.1156, 0.3263, 0.1156, 0.3132, 0.1034, 0.3301, 0.09078, 0.3434, 0.1005, 0.2915, 0.1172, 0.2791, 0.1012, 0.3025, 0.09055, 0.3132, 0.1034, 0.3132, 0.1034, 0.3025, 0.09055, 0.3183, 0.08434, 0.3301, 0.09078, 0.185, 0.2464, 0.1957, 0.2341, 0.2159, 0.2514, 0.2054, 0.2631, 0.2054, 0.2631, 0.2159, 0.2514, 0.2362, 0.2696, 0.2257, 0.2809, 0.1957, 0.2341, 0.2071, 0.2216, 0.227, 0.2394, 0.2159, 0.2514, 0.2159, 0.2514, 0.227, 0.2394, 0.247, 0.2579, 0.2362, 0.2696, 0.185, 0.2464, 0.2054, 0.2631, 0.1953, 0.2746, 0.1748, 0.2586, 0.1748, 0.2586, 0.1953, 0.2746, 0.1849, 0.2869, 0.1647, 0.2717, 0.2054, 0.2631, 0.2257, 0.2809, 0.2155, 0.2921, 0.1953, 0.2746, 0.1953, 0.2746, 0.2155, 0.2921, 0.2047, 0.3039, 0.1849, 0.2869, 0.185, 0.2464, 0.1748, 0.2586, 0.1543, 0.2442, 0.1645, 0.231, 0.1645, 0.231, 0.1543, 0.2442, 0.1333, 0.231, 0.1437, 0.2164, 0.1748, 0.2586, 0.1647, 0.2717, 0.1444, 0.2582, 0.1543, 0.2442, 0.1543, 0.2442, 0.1444, 0.2582, 0.1236, 0.2464, 0.1333, 0.231, 0.185, 0.2464, 0.1645, 0.231, 0.1756, 0.2178, 0.1957, 0.2341, 0.1957, 0.2341, 0.1756, 0.2178, 0.1875, 0.2044, 0.2071, 0.2216, 0.1645, 0.231, 0.1437, 0.2164, 0.1551, 0.2018, 0.1756, 0.2178, 0.1756, 0.2178, 0.1551, 0.2018, 0.1675, 0.1874, 0.1875, 0.2044, 0.4385, 0.2308, 0.4429, 0.1967, 0.4691, 0.1939, 0.4692, 0.2324, 0.4692, 0.2324, 0.4691, 0.1939, 0.4985, 0.1891, 0.5051, 0.2317, 0.4429, 0.1967, 0.4413, 0.167, 0.4628, 0.1615, 0.4691, 0.1939, 0.4691, 0.1939, 0.4628, 0.1615, 0.4874, 0.1543, 0.4985, 0.1891, 0.4385, 0.2308, 0.4692, 0.2324, 0.4629, 0.2721, 0.4289, 0.2649, 0.4289, 0.2649, 0.4629, 0.2721, 0.4512, 0.308, 0.4163, 0.2949, 0.4692, 0.2324, 0.5051, 0.2317, 0.5039, 0.2782, 0.4629, 0.2721, 0.4629, 0.2721, 0.5039, 0.2782, 0.4945, 0.3225, 0.4512, 0.308, 0.4385, 0.2308, 0.4289, 0.2649, 0.4013, 0.2565, 0.4129, 0.2271, 0.4129, 0.2271, 0.4013, 0.2565, 0.3791, 0.2464, 0.3923, 0.2203, 0.4289, 0.2649, 0.4163, 0.2949, 0.3882, 0.2825, 0.4013, 0.2565, 0.4013, 0.2565, 0.3882, 0.2825, 0.3656, 0.2697, 0.3791, 0.2464, 0.4385, 0.2308, 0.4129, 0.2271, 0.4207, 0.1982, 0.4429, 0.1967, 0.4429, 0.1967, 0.4207, 0.1982, 0.4227, 0.1728, 0.4413, 0.167, 0.4129, 0.2271, 0.3923, 0.2203, 0.403, 0.1955, 0.4207, 0.1982, 0.4207, 0.1982, 0.403, 0.1955, 0.4097, 0.1779, 0.4227, 0.1728, 0.335, 0.4003, 0.3506, 0.3876, 0.375, 0.4151, 0.3572, 0.4289, 0.3572, 0.4289, 0.375, 0.4151, 0.4032, 0.4486, 0.3821, 0.4642, 0.3506, 0.3876, 0.3654, 0.373, 0.3924, 0.3994, 0.375, 0.4151, 0.375, 0.4151, 0.3924, 0.3994, 0.4232, 0.4305, 0.4032, 0.4486, 0.335, 0.4003, 0.3572, 0.4289, 0.3383, 0.4407, 0.3185, 0.4115, 0.3185, 0.4115, 0.3383, 0.4407, 0.3174, 0.4513, 0.3006, 0.4217, 0.3572, 0.4289, 0.3821, 0.4642, 0.3595, 0.4775, 0.3383, 0.4407, 0.3383, 0.4407, 0.3595, 0.4775, 0.3341, 0.4886, 0.3174, 0.4513, 0.335, 0.4003, 0.3185, 0.4115, 0.3005, 0.3875, 0.3152, 0.3766, 0.3152, 0.3766, 0.3005, 0.3875, 0.2841, 0.3671, 0.2973, 0.3562, 0.3185, 0.4115, 0.3006, 0.4217, 0.2848, 0.3977, 0.3005, 0.3875, 0.3005, 0.3875, 0.2848, 0.3977, 0.2699, 0.3774, 0.2841, 0.3671, 0.335, 0.4003, 0.3152, 0.3766, 0.3292, 0.3644, 0.3506, 0.3876, 0.3506, 0.3876, 0.3292, 0.3644, 0.3424, 0.3508, 0.3654, 0.373, 0.3152, 0.3766, 0.2973, 0.3562, 0.3101, 0.3443, 0.3292, 0.3644, 0.3292, 0.3644, 0.3101, 0.3443, 0.3222, 0.3314, 0.3424, 0.3508, 0.2634, 0.3186, 0.2744, 0.3071, 0.2923, 0.3256, 0.2806, 0.3373, 0.2806, 0.3373, 0.2923, 0.3256, 0.3101, 0.3443, 0.2973, 0.3562, 0.2744, 0.3071, 0.2855, 0.2951, 0.3038, 0.3132, 0.2923, 0.3256, 0.2923, 0.3256, 0.3038, 0.3132, 0.3222, 0.3314, 0.3101, 0.3443, 0.2634, 0.3186, 0.2806, 0.3373, 0.2685, 0.3483, 0.2522, 0.3295, 0.2522, 0.3295, 0.2685, 0.3483, 0.2556, 0.3589, 0.2402, 0.3405, 0.2806, 0.3373, 0.2973, 0.3562, 0.2841, 0.3671, 0.2685, 0.3483, 0.2685, 0.3483, 0.2841, 0.3671, 0.2699, 0.3774, 0.2556, 0.3589, 0.2634, 0.3186, 0.2522, 0.3295, 0.2345, 0.3107, 0.2451, 0.2997, 0.2451, 0.2997, 0.2345, 0.3107, 0.2155, 0.2921, 0.2257, 0.2809, 0.2522, 0.3295, 0.2402, 0.3405, 0.2232, 0.322, 0.2345, 0.3107, 0.2345, 0.3107, 0.2232, 0.322, 0.2047, 0.3039, 0.2155, 0.2921, 0.2634, 0.3186, 0.2451, 0.2997, 0.2557, 0.2884, 0.2744, 0.3071, 0.2744, 0.3071, 0.2557, 0.2884, 0.2666, 0.2766, 0.2855, 0.2951, 0.2451, 0.2997, 0.2257, 0.2809, 0.2362, 0.2696, 0.2557, 0.2884, 0.2557, 0.2884, 0.2362, 0.2696, 0.247, 0.2579, 0.2666, 0.2766, 0.362, 0.1954, 0.3779, 0.1723, 0.3897, 0.1858, 0.3761, 0.2093, 0.3761, 0.2093, 0.3897, 0.1858, 0.403, 0.1955, 0.3923, 0.2203, 0.3779, 0.1723, 0.3929, 0.1523, 0.4029, 0.1661, 0.3897, 0.1858, 0.3897, 0.1858, 0.4029, 0.1661, 0.4097, 0.1779, 0.403, 0.1955, 0.362, 0.1954, 0.3761, 0.2093, 0.3616, 0.2336, 0.346, 0.2185, 0.346, 0.2185, 0.3616, 0.2336, 0.3477, 0.2553, 0.3313, 0.2391, 0.3761, 0.2093, 0.3923, 0.2203, 0.3791, 0.2464, 0.3616, 0.2336, 0.3616, 0.2336, 0.3791, 0.2464, 0.3656, 0.2697, 0.3477, 0.2553, 0.362, 0.1954, 0.346, 0.2185, 0.3309, 0.2016, 0.3483, 0.1798, 0.3483, 0.1798, 0.3309, 0.2016, 0.3155, 0.1839, 0.3342, 0.1636, 0.346, 0.2185, 0.3313, 0.2391, 0.315, 0.2213, 0.3309, 0.2016, 0.3309, 0.2016, 0.315, 0.2213, 0.2981, 0.2027, 0.3155, 0.1839, 0.362, 0.1954, 0.3483, 0.1798, 0.3655, 0.1581, 0.3779, 0.1723, 0.3779, 0.1723, 0.3655, 0.1581, 0.3813, 0.1388, 0.3929, 0.1523, 0.3483, 0.1798, 0.3342, 0.1636, 0.3525, 0.1434, 0.3655, 0.1581, 0.3655, 0.1581, 0.3525, 0.1434, 0.3686, 0.1255, 0.3813, 0.1388, 0.09855, 0.4425, 0.09434, 0.4407, 0.09968, 0.4356, 0.1053, 0.438, 0.1053, 0.438, 0.09968, 0.4356, 0.1078, 0.4279, 0.1149, 0.4315, 0.09434, 0.4407, 0.09064, 0.4388, 0.09478, 0.4331, 0.09968, 0.4356, 0.09968, 0.4356, 0.09478, 0.4331, 0.1014, 0.4242, 0.1078, 0.4279, 0.09855, 0.4425, 0.1053, 0.438, 0.1103, 0.4408, 0.1025, 0.4446, 0.1025, 0.4446, 0.1103, 0.4408, 0.1135, 0.4445, 0.1051, 0.4474, 0.1053, 0.438, 0.1149, 0.4315, 0.1211, 0.4357, 0.1103, 0.4408, 0.1103, 0.4408, 0.1211, 0.4357, 0.125, 0.4407, 0.1135, 0.4445, 0.09855, 0.4425, 0.1025, 0.4446, 0.09739, 0.4472, 0.09421, 0.4456, 0.09421, 0.4456, 0.09739, 0.4472, 0.09427, 0.4494, 0.09159, 0.448, 0.1025, 0.4446, 0.1051, 0.4474, 0.09951, 0.4493, 0.09739, 0.4472, 0.09739, 0.4472, 0.09951, 0.4493, 0.0964, 0.4505, 0.09427, 0.4494, 0.09855, 0.4425, 0.09421, 0.4456, 0.09102, 0.444, 0.09434, 0.4407, 0.09434, 0.4407, 0.09102, 0.444, 0.08812, 0.4423, 0.09064, 0.4388, 0.09421, 0.4456, 0.09159, 0.448, 0.08898, 0.4463, 0.09102, 0.444, 0.09102, 0.444, 0.08898, 0.4463, 0.08646, 0.4445, 0.08812, 0.4423, 0.3634, 0.07134, 0.3451, 0.06171, 0.3506, 0.04272, 0.3731, 0.05323, 0.3731, 0.05323, 0.3506, 0.04272, 0.3572, 0.02167, 0.383, 0.0337, 0.3451, 0.06171, 0.3234, 0.05501, 0.3252, 0.03429, 0.3506, 0.04272, 0.3506, 0.04272, 0.3252, 0.03429, 0.329, 0.01075, 0.3572, 0.02167, 0.3634, 0.07134, 0.3731, 0.05323, 0.3937, 0.0654, 0.3807, 0.08264, 0.3807, 0.08264, 0.3937, 0.0654, 0.4112, 0.07893, 0.3963, 0.09556, 0.3731, 0.05323, 0.383, 0.0337, 0.4065, 0.04745, 0.3937, 0.0654, 0.3937, 0.0654, 0.4065, 0.04745, 0.426, 0.06233, 0.4112, 0.07893, 0.3634, 0.07134, 0.3807, 0.08264, 0.3683, 0.09819, 0.3543, 0.08686, 0.3543, 0.08686, 0.3683, 0.09819, 0.356, 0.1124, 0.3434, 0.1005, 0.3807, 0.08264, 0.3963, 0.09556, 0.3821, 0.1109, 0.3683, 0.09819, 0.3683, 0.09819, 0.3821, 0.1109, 0.3686, 0.1255, 0.356, 0.1124, 0.3634, 0.07134, 0.3543, 0.08686, 0.3396, 0.07757, 0.3451, 0.06171, 0.3451, 0.06171, 0.3396, 0.07757, 0.3213, 0.07227, 0.3234, 0.05501, 0.3543, 0.08686, 0.3434, 0.1005, 0.3301, 0.09078, 0.3396, 0.07757, 0.3396, 0.07757, 0.3301, 0.09078, 0.3183, 0.08434, 0.3213, 0.07227, 0.2102, 0.365, 0.2261, 0.3523, 0.2404, 0.37, 0.2234, 0.3816, 0.2234, 0.3816, 0.2404, 0.37, 0.2535, 0.388, 0.2348, 0.3986, 0.2261, 0.3523, 0.2402, 0.3405, 0.2556, 0.3589, 0.2404, 0.37, 0.2404, 0.37, 0.2556, 0.3589, 0.2699, 0.3774, 0.2535, 0.388, 0.2102, 0.365, 0.2234, 0.3816, 0.2051, 0.393, 0.1933, 0.378, 0.1933, 0.378, 0.2051, 0.393, 0.1866, 0.4036, 0.1761, 0.3906, 0.2234, 0.3816, 0.2348, 0.3986, 0.2148, 0.4085, 0.2051, 0.393, 0.2051, 0.393, 0.2148, 0.4085, 0.1947, 0.417, 0.1866, 0.4036, 0.2102, 0.365, 0.1933, 0.378, 0.1795, 0.3631, 0.1953, 0.3485, 0.1953, 0.3485, 0.1795, 0.3631, 0.1643, 0.3485, 0.1787, 0.3324, 0.1933, 0.378, 0.1761, 0.3906, 0.1637, 0.3777, 0.1795, 0.3631, 0.1795, 0.3631, 0.1637, 0.3777, 0.1499, 0.3649, 0.1643, 0.3485, 0.2102, 0.365, 0.1953, 0.3485, 0.21, 0.3346, 0.2261, 0.3523, 0.2261, 0.3523, 0.21, 0.3346, 0.2232, 0.322, 0.2402, 0.3405, 0.1953, 0.3485, 0.1787, 0.3324, 0.1922, 0.3175, 0.21, 0.3346, 0.21, 0.3346, 0.1922, 0.3175, 0.2047, 0.3039, 0.2232, 0.322, 0.08468, 0.4322, 0.08132, 0.4283, 0.08234, 0.419, 0.08687, 0.4241, 0.08687, 0.4241, 0.08234, 0.419, 0.08428, 0.4064, 0.09044, 0.4126, 0.08132, 0.4283, 0.0776, 0.4252, 0.07744, 0.415, 0.08234, 0.419, 0.08234, 0.419, 0.07744, 0.415, 0.07775, 0.4017, 0.08428, 0.4064, 0.08468, 0.4322, 0.08687, 0.4241, 0.0909, 0.4291, 0.08769, 0.4359, 0.08769, 0.4359, 0.0909, 0.4291, 0.09478, 0.4331, 0.09064, 0.4388, 0.08687, 0.4241, 0.09044, 0.4126, 0.09601, 0.4189, 0.0909, 0.4291, 0.0909, 0.4291, 0.09601, 0.4189, 0.1014, 0.4242, 0.09478, 0.4331, 0.08468, 0.4322, 0.08769, 0.4359, 0.08561, 0.44, 0.08315, 0.4374, 0.08315, 0.4374, 0.08561, 0.44, 0.08403, 0.4427, 0.08175, 0.4406, 0.08769, 0.4359, 0.09064, 0.4388, 0.08812, 0.4423, 0.08561, 0.44, 0.08561, 0.44, 0.08812, 0.4423, 0.08646, 0.4445, 0.08403, 0.4427, 0.08468, 0.4322, 0.08315, 0.4374, 0.08061, 0.4344, 0.08132, 0.4283, 0.08132, 0.4283, 0.08061, 0.4344, 0.0778, 0.4321, 0.0776, 0.4252, 0.08315, 0.4374, 0.08175, 0.4406, 0.07962, 0.4382, 0.08061, 0.4344, 0.08061, 0.4344, 0.07962, 0.4382, 0.0779, 0.4359, 0.0778, 0.4321, 0.09471, 0.1852, 0.1073, 0.1664, 0.1328, 0.1851, 0.1209, 0.2014, 0.1209, 0.2014, 0.1328, 0.1851, 0.1551, 0.2018, 0.1437, 0.2164, 0.1073, 0.1664, 0.1216, 0.1487, 0.146, 0.1692, 0.1328, 0.1851, 0.1328, 0.1851, 0.146, 0.1692, 0.1675, 0.1874, 0.1551, 0.2018, 0.09471, 0.1852, 0.1209, 0.2014, 0.1103, 0.2181, 0.08388, 0.2044, 0.08388, 0.2044, 0.1103, 0.2181, 0.1009, 0.2355, 0.07465, 0.2246, 0.1209, 0.2014, 0.1437, 0.2164, 0.1333, 0.231, 0.1103, 0.2181, 0.1103, 0.2181, 0.1333, 0.231, 0.1236, 0.2464, 0.1009, 0.2355, 0.09471, 0.1852, 0.08388, 0.2044, 0.05259, 0.1889, 0.06407, 0.1665, 0.06407, 0.1665, 0.05259, 0.1889, 0.01463, 0.1708, 0.02736, 0.1442, 0.08388, 0.2044, 0.07465, 0.2246, 0.04343, 0.2127, 0.05259, 0.1889, 0.05259, 0.1889, 0.04343, 0.2127, 0.005376, 0.1996, 0.01463, 0.1708, 0.09471, 0.1852, 0.06407, 0.1665, 0.07794, 0.1451, 0.1073, 0.1664, 0.1073, 0.1664, 0.07794, 0.1451, 0.09363, 0.1248, 0.1216, 0.1487, 0.06407, 0.1665, 0.02736, 0.1442, 0.04318, 0.1193, 0.07794, 0.1451, 0.07794, 0.1451, 0.04318, 0.1193, 0.06144, 0.09648, 0.09363, 0.1248, 0.2596, 0.0595, 0.2938, 0.05381, 0.2968, 0.07404, 0.2686, 0.08228, 0.2686, 0.08228, 0.2968, 0.07404, 0.3025, 0.09055, 0.2791, 0.1012, 0.2938, 0.05381, 0.3234, 0.05501, 0.3213, 0.07227, 0.2968, 0.07404, 0.2968, 0.07404, 0.3213, 0.07227, 0.3183, 0.08434, 0.3025, 0.09055, 0.2596, 0.0595, 0.2686, 0.08228, 0.2392, 0.09543, 0.2254, 0.07138, 0.2254, 0.07138, 0.2392, 0.09543, 0.213, 0.1109, 0.1957, 0.08674, 0.2686, 0.08228, 0.2791, 0.1012, 0.2532, 0.1156, 0.2392, 0.09543, 0.2392, 0.09543, 0.2532, 0.1156, 0.2296, 0.1313, 0.213, 0.1109, 0.2596, 0.0595, 0.2254, 0.07138, 0.2122, 0.04235, 0.2518, 0.03232, 0.2518, 0.03232, 0.2122, 0.04235, 0.2006, 0.007061, 0.247, 0.0001076, 0.2254, 0.07138, 0.1957, 0.08674, 0.1775, 0.05749, 0.2122, 0.04235, 0.2122, 0.04235, 0.1775, 0.05749, 0.159, 0.02163, 0.2006, 0.007061, 0.2596, 0.0595, 0.2518, 0.03232, 0.2913, 0.02981, 0.2938, 0.05381, 0.2938, 0.05381, 0.2913, 0.02981, 0.3252, 0.03429, 0.3234, 0.05501, 0.2518, 0.03232, 0.247, 0.0001076, 0.2917, 0.002082, 0.2913, 0.02981, 0.2913, 0.02981, 0.2917, 0.002082, 0.329, 0.01075, 0.3252, 0.03429, 0.06049, 0.2716, 0.06677, 0.247, 0.09197, 0.2551, 0.08406, 0.2768, 0.08406, 0.2768, 0.09197, 0.2551, 0.1141, 0.264, 0.1049, 0.2837, 0.06677, 0.247, 0.07465, 0.2246, 0.1009, 0.2355, 0.09197, 0.2551, 0.09197, 0.2551, 0.1009, 0.2355, 0.1236, 0.2464, 0.1141, 0.264, 0.06049, 0.2716, 0.08406, 0.2768, 0.0777, 0.2999, 0.05676, 0.2971, 0.05676, 0.2971, 0.0777, 0.2999, 0.0733, 0.3226, 0.05561, 0.3217, 0.08406, 0.2768, 0.1049, 0.2837, 0.09648, 0.305, 0.0777, 0.2999, 0.0777, 0.2999, 0.09648, 0.305, 0.08952, 0.3263, 0.0733, 0.3226, 0.06049, 0.2716, 0.05676, 0.2971, 0.03287, 0.2967, 0.03286, 0.2679, 0.03286, 0.2679, 0.03287, 0.2967, 0.005223, 0.2995, 0.0001076, 0.2664, 0.05676, 0.2971, 0.05561, 0.3217, 0.03611, 0.3235, 0.03287, 0.2967, 0.03287, 0.2967, 0.03611, 0.3235, 0.01399, 0.329, 0.005223, 0.2995, 0.06049, 0.2716, 0.03286, 0.2679, 0.03642, 0.2393, 0.06677, 0.247, 0.06677, 0.247, 0.03642, 0.2393, 0.04343, 0.2127, 0.07465, 0.2246, 0.03286, 0.2679, 0.0001076, 0.2664, 0.0001077, 0.2321, 0.03642, 0.2393, 0.03642, 0.2393, 0.0001077, 0.2321, 0.005376, 0.1996, 0.04343, 0.2127, 0.1533, 0.1172, 0.1727, 0.1019, 0.1925, 0.1255, 0.174, 0.1409, 0.174, 0.1409, 0.1925, 0.1255, 0.2108, 0.1457, 0.1929, 0.1614, 0.1727, 0.1019, 0.1957, 0.08674, 0.213, 0.1109, 0.1925, 0.1255, 0.1925, 0.1255, 0.213, 0.1109, 0.2296, 0.1313, 0.2108, 0.1457, 0.145, 0.1246, 0.1667, 0.1477, 0.16, 0.1542, 0.1369, 0.1323, 0.1369, 0.1323, 0.16, 0.1542, 0.146, 0.1692, 0.1216, 0.1487, 0.1667, 0.1477, 0.1862, 0.1678, 0.1807, 0.1733, 0.16, 0.1542, 0.16, 0.1542, 0.1807, 0.1733, 0.1675, 0.1874, 0.146, 0.1692, 0.145, 0.1246, 0.1369, 0.1323, 0.1106, 0.1065, 0.1204, 0.09746, 0.1204, 0.09746, 0.1106, 0.1065, 0.08129, 0.07618, 0.09249, 0.06589, 0.1369, 0.1323, 0.1216, 0.1487, 0.09363, 0.1248, 0.1106, 0.1065, 0.1106, 0.1065, 0.09363, 0.1248, 0.06144, 0.09648, 0.08129, 0.07618, 0.1533, 0.1172, 0.1299, 0.0893, 0.151, 0.07347, 0.1727, 0.1019, 0.1727, 0.1019, 0.151, 0.07347, 0.1775, 0.05749, 0.1957, 0.08674, 0.1299, 0.0893, 0.1032, 0.05691, 0.1272, 0.03913, 0.151, 0.07347, 0.151, 0.07347, 0.1272, 0.03913, 0.159, 0.02163, 0.1775, 0.05749, 0.3071, 0.2702, 0.3188, 0.2556, 0.336, 0.2724, 0.3255, 0.2867, 0.3255, 0.2867, 0.336, 0.2724, 0.3543, 0.2879, 0.3444, 0.3029, 0.3188, 0.2556, 0.3313, 0.2391, 0.3477, 0.2553, 0.336, 0.2724, 0.336, 0.2724, 0.3477, 0.2553, 0.3656, 0.2697, 0.3543, 0.2879, 0.3016, 0.2767, 0.3202, 0.2935, 0.3147, 0.3004, 0.2964, 0.2828, 0.2964, 0.2828, 0.3147, 0.3004, 0.3038, 0.3132, 0.2855, 0.2951, 0.3202, 0.2935, 0.3391, 0.3102, 0.3334, 0.3178, 0.3147, 0.3004, 0.3147, 0.3004, 0.3334, 0.3178, 0.3222, 0.3314, 0.3038, 0.3132, 0.3016, 0.2767, 0.2964, 0.2828, 0.2777, 0.2644, 0.2825, 0.2591, 0.2825, 0.2591, 0.2777, 0.2644, 0.2584, 0.2456, 0.2628, 0.2408, 0.2964, 0.2828, 0.2855, 0.2951, 0.2666, 0.2766, 0.2777, 0.2644, 0.2777, 0.2644, 0.2666, 0.2766, 0.247, 0.2579, 0.2584, 0.2456, 0.3071, 0.2702, 0.2881, 0.2528, 0.3015, 0.2375, 0.3188, 0.2556, 0.3188, 0.2556, 0.3015, 0.2375, 0.315, 0.2213, 0.3313, 0.2391, 0.2881, 0.2528, 0.2686, 0.2346, 0.2835, 0.2186, 0.3015, 0.2375, 0.3015, 0.2375, 0.2835, 0.2186, 0.2981, 0.2027, 0.315, 0.2213, 0.3913, 0.3394, 0.4038, 0.3187, 0.4378, 0.3368, 0.4224, 0.3623, 0.4224, 0.3623, 0.4378, 0.3368, 0.48, 0.3586, 0.4593, 0.3897, 0.4038, 0.3187, 0.4163, 0.2949, 0.4512, 0.308, 0.4378, 0.3368, 0.4378, 0.3368, 0.4512, 0.308, 0.4945, 0.3225, 0.48, 0.3586, 0.3852, 0.3485, 0.4151, 0.3725, 0.4084, 0.3812, 0.379, 0.3568, 0.379, 0.3568, 0.4084, 0.3812, 0.3924, 0.3994, 0.3654, 0.373, 0.4151, 0.3725, 0.4504, 0.401, 0.4429, 0.4102, 0.4084, 0.3812, 0.4084, 0.3812, 0.4429, 0.4102, 0.4232, 0.4305, 0.3924, 0.3994, 0.3852, 0.3485, 0.379, 0.3568, 0.3543, 0.3361, 0.3603, 0.3281, 0.3603, 0.3281, 0.3543, 0.3361, 0.3334, 0.3178, 0.3391, 0.3102, 0.379, 0.3568, 0.3654, 0.373, 0.3424, 0.3508, 0.3543, 0.3361, 0.3543, 0.3361, 0.3424, 0.3508, 0.3222, 0.3314, 0.3334, 0.3178, 0.3913, 0.3394, 0.3658, 0.32, 0.3764, 0.3028, 0.4038, 0.3187, 0.4038, 0.3187, 0.3764, 0.3028, 0.3882, 0.2825, 0.4163, 0.2949, 0.3658, 0.32, 0.3444, 0.3029, 0.3543, 0.2879, 0.3764, 0.3028, 0.3764, 0.3028, 0.3543, 0.2879, 0.3656, 0.2697, 0.3882, 0.2825, 0.2298, 0.1979, 0.2465, 0.1817, 0.265, 0.1998, 0.249, 0.2162, 0.249, 0.2162, 0.265, 0.1998, 0.2835, 0.2186, 0.2686, 0.2346, 0.2465, 0.1817, 0.2631, 0.1668, 0.2806, 0.1845, 0.265, 0.1998, 0.265, 0.1998, 0.2806, 0.1845, 0.2981, 0.2027, 0.2835, 0.2186, 0.2237, 0.2042, 0.2431, 0.2224, 0.2388, 0.2269, 0.2192, 0.2087, 0.2192, 0.2087, 0.2388, 0.2269, 0.227, 0.2394, 0.2071, 0.2216, 0.2431, 0.2224, 0.2628, 0.2408, 0.2584, 0.2456, 0.2388, 0.2269, 0.2388, 0.2269, 0.2584, 0.2456, 0.247, 0.2579, 0.227, 0.2394, 0.2237, 0.2042, 0.2192, 0.2087, 0.2, 0.191, 0.2049, 0.1862, 0.2049, 0.1862, 0.2, 0.191, 0.1807, 0.1733, 0.1862, 0.1678, 0.2192, 0.2087, 0.2071, 0.2216, 0.1875, 0.2044, 0.2, 0.191, 0.2, 0.191, 0.1875, 0.2044, 0.1675, 0.1874, 0.1807, 0.1733, 0.2298, 0.1979, 0.2112, 0.1799, 0.2285, 0.1639, 0.2465, 0.1817, 0.2465, 0.1817, 0.2285, 0.1639, 0.2461, 0.1493, 0.2631, 0.1668, 0.2112, 0.1799, 0.1929, 0.1614, 0.2108, 0.1457, 0.2285, 0.1639, 0.2285, 0.1639, 0.2108, 0.1457, 0.2296, 0.1313, 0.2461, 0.1493, 0.07796, 0.4447, 0.0804, 0.4469, 0.07812, 0.4492, 0.07551, 0.4467, 0.07551, 0.4467, 0.07812, 0.4492, 0.07555, 0.4518, 0.07277, 0.4489, 0.0804, 0.4469, 0.08311, 0.449, 0.08107, 0.4516, 0.07812, 0.4492, 0.07812, 0.4492, 0.08107, 0.4516, 0.07875, 0.4546, 0.07555, 0.4518, 0.07796, 0.4447, 0.07551, 0.4467, 0.07319, 0.4438, 0.07576, 0.4422, 0.07576, 0.4422, 0.07319, 0.4438, 0.07096, 0.44, 0.07376, 0.4385, 0.07551, 0.4467, 0.07277, 0.4489, 0.07035, 0.4458, 0.07319, 0.4438, 0.07319, 0.4438, 0.07035, 0.4458, 0.06798, 0.4419, 0.07096, 0.44, 0.07796, 0.4447, 0.07576, 0.4422, 0.07794, 0.4405, 0.08004, 0.4428, 0.08004, 0.4428, 0.07794, 0.4405, 0.07962, 0.4382, 0.08175, 0.4406, 0.07576, 0.4422, 0.07376, 0.4385, 0.07616, 0.4371, 0.07794, 0.4405, 0.07794, 0.4405, 0.07616, 0.4371, 0.0779, 0.4359, 0.07962, 0.4382, 0.07796, 0.4447, 0.08004, 0.4428, 0.08235, 0.4448, 0.0804, 0.4469, 0.0804, 0.4469, 0.08235, 0.4448, 0.08488, 0.4467, 0.08311, 0.449, 0.08004, 0.4428, 0.08175, 0.4406, 0.08403, 0.4427, 0.08235, 0.4448, 0.08235, 0.4448, 0.08403, 0.4427, 0.08646, 0.4445, 0.08488, 0.4467, 0.08861, 0.453, 0.0913, 0.4545, 0.09024, 0.4574, 0.08726, 0.4559, 0.08726, 0.4559, 0.09024, 0.4574, 0.08899, 0.4607, 0.08567, 0.4591, 0.0913, 0.4545, 0.09427, 0.4555, 0.0932, 0.4586, 0.09024, 0.4574, 0.09024, 0.4574, 0.0932, 0.4586, 0.09213, 0.4619, 0.08899, 0.4607, 0.08861, 0.453, 0.08726, 0.4559, 0.08417, 0.4539, 0.08588, 0.4511, 0.08588, 0.4511, 0.08417, 0.4539, 0.08107, 0.4516, 0.08311, 0.449, 0.08726, 0.4559, 0.08567, 0.4591, 0.08221, 0.457, 0.08417, 0.4539, 0.08417, 0.4539, 0.08221, 0.457, 0.07875, 0.4546, 0.08107, 0.4516, 0.08861, 0.453, 0.08588, 0.4511, 0.08741, 0.4486, 0.08991, 0.4504, 0.08991, 0.4504, 0.08741, 0.4486, 0.08898, 0.4463, 0.09159, 0.448, 0.08588, 0.4511, 0.08311, 0.449, 0.08488, 0.4467, 0.08741, 0.4486, 0.08741, 0.4486, 0.08488, 0.4467, 0.08646, 0.4445, 0.08898, 0.4463, 0.08861, 0.453, 0.08991, 0.4504, 0.09246, 0.4518, 0.0913, 0.4545, 0.0913, 0.4545, 0.09246, 0.4518, 0.09547, 0.4527, 0.09427, 0.4555, 0.08991, 0.4504, 0.09159, 0.448, 0.09427, 0.4494, 0.09246, 0.4518, 0.09246, 0.4518, 0.09427, 0.4494, 0.0964, 0.4505, 0.09547, 0.4527, 0.06986, 0.4242, 0.06612, 0.4257, 0.06291, 0.4153, 0.06754, 0.4133, 0.06754, 0.4133, 0.06291, 0.4153, 0.05863, 0.4023, 0.06479, 0.3999, 0.06612, 0.4257, 0.0627, 0.4286, 0.05874, 0.419, 0.06291, 0.4153, 0.06291, 0.4153, 0.05874, 0.419, 0.05293, 0.4071, 0.05863, 0.4023, 0.06986, 0.4242, 0.06754, 0.4133, 0.07244, 0.4132, 0.07373, 0.4239, 0.07373, 0.4239, 0.07244, 0.4132, 0.07744, 0.415, 0.0776, 0.4252, 0.06754, 0.4133, 0.06479, 0.3999, 0.0712, 0.3996, 0.07244, 0.4132, 0.07244, 0.4132, 0.0712, 0.3996, 0.07775, 0.4017, 0.07744, 0.415, 0.06986, 0.4242, 0.07373, 0.4239, 0.07488, 0.4317, 0.07186, 0.4326, 0.07186, 0.4326, 0.07488, 0.4317, 0.07616, 0.4371, 0.07376, 0.4385, 0.07373, 0.4239, 0.0776, 0.4252, 0.0778, 0.4321, 0.07488, 0.4317, 0.07488, 0.4317, 0.0778, 0.4321, 0.0779, 0.4359, 0.07616, 0.4371, 0.06986, 0.4242, 0.07186, 0.4326, 0.06867, 0.434, 0.06612, 0.4257, 0.06612, 0.4257, 0.06867, 0.434, 0.06555, 0.4363, 0.0627, 0.4286, 0.07186, 0.4326, 0.07376, 0.4385, 0.07096, 0.44, 0.06867, 0.434, 0.06867, 0.434, 0.07096, 0.44, 0.06798, 0.4419, 0.06555, 0.4363, 0.1036, 0.4555, 0.1051, 0.4512, 0.1136, 0.4493, 0.1118, 0.4549, 0.1118, 0.4549, 0.1136, 0.4493, 0.1255, 0.447, 0.1236, 0.4543, 0.1051, 0.4512, 0.1051, 0.4474, 0.1135, 0.4445, 0.1136, 0.4493, 0.1136, 0.4493, 0.1135, 0.4445, 0.125, 0.4407, 0.1255, 0.447, 0.1036, 0.4555, 0.1118, 0.4549, 0.1093, 0.4604, 0.1016, 0.4597, 0.1016, 0.4597, 0.1093, 0.4604, 0.1073, 0.4654, 0.1001, 0.4638, 0.1118, 0.4549, 0.1236, 0.4543, 0.1207, 0.4616, 0.1093, 0.4604, 0.1093, 0.4604, 0.1207, 0.4616, 0.1181, 0.4683, 0.1073, 0.4654, 0.1036, 0.4555, 0.1016, 0.4597, 0.09659, 0.4593, 0.09803, 0.4558, 0.09803, 0.4558, 0.09659, 0.4593, 0.0932, 0.4586, 0.09427, 0.4555, 0.1016, 0.4597, 0.1001, 0.4638, 0.0954, 0.4628, 0.09659, 0.4593, 0.09659, 0.4593, 0.0954, 0.4628, 0.09213, 0.4619, 0.0932, 0.4586, 0.1036, 0.4555, 0.09803, 0.4558, 0.09936, 0.4524, 0.1051, 0.4512, 0.1051, 0.4512, 0.09936, 0.4524, 0.09951, 0.4493, 0.1051, 0.4474, 0.09803, 0.4558, 0.09427, 0.4555, 0.09547, 0.4527, 0.09936, 0.4524, 0.09936, 0.4524, 0.09547, 0.4527, 0.0964, 0.4505, 0.09951, 0.4493, 0.1597, 0.4534, 0.1599, 0.441, 0.1796, 0.4372, 0.181, 0.4526, 0.181, 0.4526, 0.1796, 0.4372, 0.2005, 0.4323, 0.2041, 0.4507, 0.1599, 0.441, 0.1576, 0.4303, 0.1758, 0.4241, 0.1796, 0.4372, 0.1796, 0.4372, 0.1758, 0.4241, 0.1947, 0.417, 0.2005, 0.4323, 0.1597, 0.4534, 0.181, 0.4526, 0.1798, 0.4697, 0.1572, 0.4667, 0.1572, 0.4667, 0.1798, 0.4697, 0.1757, 0.4875, 0.1532, 0.4798, 0.181, 0.4526, 0.2041, 0.4507, 0.205, 0.4719, 0.1798, 0.4697, 0.1798, 0.4697, 0.205, 0.4719, 0.202, 0.4954, 0.1757, 0.4875, 0.1597, 0.4534, 0.1572, 0.4667, 0.1372, 0.4638, 0.1401, 0.4539, 0.1401, 0.4539, 0.1372, 0.4638, 0.1207, 0.4616, 0.1236, 0.4543, 0.1572, 0.4667, 0.1532, 0.4798, 0.1339, 0.4732, 0.1372, 0.4638, 0.1372, 0.4638, 0.1339, 0.4732, 0.1181, 0.4683, 0.1207, 0.4616, 0.1597, 0.4534, 0.1401, 0.4539, 0.1415, 0.4442, 0.1599, 0.441, 0.1599, 0.441, 0.1415, 0.4442, 0.1403, 0.4358, 0.1576, 0.4303, 0.1401, 0.4539, 0.1236, 0.4543, 0.1255, 0.447, 0.1415, 0.4442, 0.1415, 0.4442, 0.1255, 0.447, 0.125, 0.4407, 0.1403, 0.4358, 0.05857, 0.3643, 0.04685, 0.3675, 0.04098, 0.3467, 0.05642, 0.3438, 0.05642, 0.3438, 0.04098, 0.3467, 0.03611, 0.3235, 0.05561, 0.3217, 0.04685, 0.3675, 0.035, 0.3737, 0.02456, 0.3531, 0.04098, 0.3467, 0.04098, 0.3467, 0.02456, 0.3531, 0.01399, 0.329, 0.03611, 0.3235, 0.05857, 0.3643, 0.05642, 0.3438, 0.07084, 0.3438, 0.06998, 0.3638, 0.06998, 0.3638, 0.07084, 0.3438, 0.08455, 0.3464, 0.08111, 0.366, 0.05642, 0.3438, 0.05561, 0.3217, 0.0733, 0.3226, 0.07084, 0.3438, 0.07084, 0.3438, 0.0733, 0.3226, 0.08952, 0.3263, 0.08455, 0.3464, 0.05857, 0.3643, 0.06998, 0.3638, 0.07024, 0.3827, 0.06158, 0.3831, 0.06158, 0.3831, 0.07024, 0.3827, 0.0712, 0.3996, 0.06479, 0.3999, 0.06998, 0.3638, 0.08111, 0.366, 0.07893, 0.3848, 0.07024, 0.3827, 0.07024, 0.3827, 0.07893, 0.3848, 0.07775, 0.4017, 0.0712, 0.3996, 0.05857, 0.3643, 0.06158, 0.3831, 0.053, 0.3861, 0.04685, 0.3675, 0.04685, 0.3675, 0.053, 0.3861, 0.04473, 0.3917, 0.035, 0.3737, 0.06158, 0.3831, 0.06479, 0.3999, 0.05863, 0.4023, 0.053, 0.3861, 0.053, 0.3861, 0.05863, 0.4023, 0.05293, 0.4071, 0.04473, 0.3917, 0.1028, 0.3789, 0.09205, 0.3713, 0.09778, 0.3522, 0.1108, 0.3605, 0.1108, 0.3605, 0.09778, 0.3522, 0.1049, 0.3329, 0.1201, 0.3419, 0.09205, 0.3713, 0.08111, 0.366, 0.08455, 0.3464, 0.09778, 0.3522, 0.09778, 0.3522, 0.08455, 0.3464, 0.08952, 0.3263, 0.1049, 0.3329, 0.1028, 0.3789, 0.1108, 0.3605, 0.1237, 0.3703, 0.1131, 0.3877, 0.1131, 0.3877, 0.1237, 0.3703, 0.1363, 0.3807, 0.1233, 0.3963, 0.1108, 0.3605, 0.1201, 0.3419, 0.1351, 0.3529, 0.1237, 0.3703, 0.1237, 0.3703, 0.1351, 0.3529, 0.1499, 0.3649, 0.1363, 0.3807, 0.1028, 0.3789, 0.1131, 0.3877, 0.1037, 0.4044, 0.0959, 0.3968, 0.0959, 0.3968, 0.1037, 0.4044, 0.09601, 0.4189, 0.09044, 0.4126, 0.1131, 0.3877, 0.1233, 0.3963, 0.1113, 0.4113, 0.1037, 0.4044, 0.1037, 0.4044, 0.1113, 0.4113, 0.1014, 0.4242, 0.09601, 0.4189, 0.1028, 0.3789, 0.0959, 0.3968, 0.08757, 0.3898, 0.09205, 0.3713, 0.09205, 0.3713, 0.08757, 0.3898, 0.07893, 0.3848, 0.08111, 0.366, 0.0959, 0.3968, 0.09044, 0.4126, 0.08428, 0.4064, 0.08757, 0.3898, 0.08757, 0.3898, 0.08428, 0.4064, 0.07775, 0.4017, 0.07893, 0.3848, 0.1436, 0.4126, 0.1336, 0.4044, 0.1485, 0.3913, 0.1598, 0.4019, 0.1598, 0.4019, 0.1485, 0.3913, 0.1637, 0.3777, 0.1761, 0.3906, 0.1336, 0.4044, 0.1233, 0.3963, 0.1363, 0.3807, 0.1485, 0.3913, 0.1485, 0.3913, 0.1363, 0.3807, 0.1499, 0.3649, 0.1637, 0.3777, 0.1436, 0.4126, 0.1598, 0.4019, 0.1691, 0.4128, 0.152, 0.4211, 0.152, 0.4211, 0.1691, 0.4128, 0.1758, 0.4241, 0.1576, 0.4303, 0.1598, 0.4019, 0.1761, 0.3906, 0.1866, 0.4036, 0.1691, 0.4128, 0.1691, 0.4128, 0.1866, 0.4036, 0.1947, 0.417, 0.1758, 0.4241, 0.1436, 0.4126, 0.152, 0.4211, 0.1356, 0.4289, 0.1283, 0.4227, 0.1283, 0.4227, 0.1356, 0.4289, 0.1211, 0.4357, 0.1149, 0.4315, 0.152, 0.4211, 0.1576, 0.4303, 0.1403, 0.4358, 0.1356, 0.4289, 0.1356, 0.4289, 0.1403, 0.4358, 0.125, 0.4407, 0.1211, 0.4357, 0.1436, 0.4126, 0.1283, 0.4227, 0.1197, 0.417, 0.1336, 0.4044, 0.1336, 0.4044, 0.1197, 0.417, 0.1113, 0.4113, 0.1233, 0.3963, 0.1283, 0.4227, 0.1149, 0.4315, 0.1078, 0.4279, 0.1197, 0.417, 0.1197, 0.417, 0.1078, 0.4279, 0.1014, 0.4242, 0.1113, 0.4113, 0.2112, 0.1799, 0.2049, 0.1862, 0.1862, 0.1678, 0.1929, 0.1614, 0.2298, 0.1979, 0.2237, 0.2042, 0.2049, 0.1862, 0.2112, 0.1799, 0.249, 0.2162, 0.2686, 0.2346, 0.2628, 0.2408, 0.2431, 0.2224, 0.2298, 0.1979, 0.249, 0.2162, 0.2431, 0.2224, 0.2237, 0.2042, 0.3658, 0.32, 0.3603, 0.3281, 0.3391, 0.3102, 0.3444, 0.3029, 0.3913, 0.3394, 0.3852, 0.3485, 0.3603, 0.3281, 0.3658, 0.32, 0.4224, 0.3623, 0.4593, 0.3897, 0.4504, 0.401, 0.4151, 0.3725, 0.3913, 0.3394, 0.4224, 0.3623, 0.4151, 0.3725, 0.3852, 0.3485, 0.2881, 0.2528, 0.2825, 0.2591, 0.2628, 0.2408, 0.2686, 0.2346, 0.3071, 0.2702, 0.3016, 0.2767, 0.2825, 0.2591, 0.2881, 0.2528, 0.3255, 0.2867, 0.3444, 0.3029, 0.3391, 0.3102, 0.3202, 0.2935, 0.3071, 0.2702, 0.3255, 0.2867, 0.3202, 0.2935, 0.3016, 0.2767, 0.1299, 0.0893, 0.1204, 0.09746, 0.09249, 0.06589, 0.1032, 0.05691, 0.1533, 0.1172, 0.145, 0.1246, 0.1204, 0.09746, 0.1299, 0.0893, 0.174, 0.1409, 0.1929, 0.1614, 0.1862, 0.1678, 0.1667, 0.1477, 0.1533, 0.1172, 0.174, 0.1409, 0.1667, 0.1477, 0.145, 0.1246, 0.003629, 0.517, 0.0008458, 0.5157, 0.0008639, 0.5156, 0.0039, 0.5161, 0.0039, 0.5161, 0.0008639, 0.5156, 0.0008213, 0.5156, 0.004018, 0.5151, 0.004028, 0.515, 0.0008213, 0.5156, 0.0006337, 0.5156, 0.003926, 0.514, 0.003926, 0.514, 0.0006337, 0.5156, 0.0003743, 0.5157, 0.003671, 0.5131, 0.003671, 0.5131, 0.0003743, 0.5157, 0.0001076, 0.5158, 0.003259, 0.5122, 0.003259, 0.5122, 0.0001076, 0.5158, 0.0006129, 0.5148, 0.002959, 0.5115, 0.0008639, 0.5156, 0.0008458, 0.5157, 0.0007275, 0.5156, 0.0006129, 0.5148, 0.0001076, 0.5158, 0.0003743, 0.5157, 0.0006337, 0.5156, 0.0008213, 0.5156, 0.002804, 0.5188, 0.0006129, 0.5148, 0.0007275, 0.5156, 0.00322, 0.5179, 0.00322, 0.5179, 0.0007275, 0.5156, 0.0008458, 0.5157, 0.003629, 0.517, 0.1483, 0.5138, 0.1487, 0.5102, 0.1531, 0.5115, 0.1523, 0.5145, 0.149, 0.5281, 0.1048, 0.5274, 0.1048, 0.5239, 0.1485, 0.5242, 0.1048, 0.5274, 0.07112, 0.5263, 0.07128, 0.523, 0.1048, 0.5239, 0.07112, 0.5263, 0.04189, 0.524, 0.04213, 0.5213, 0.07128, 0.523, 0.04189, 0.524, 0.01846, 0.5212, 0.01873, 0.5193, 0.04213, 0.5213, 0.01846, 0.5212, 0.00322, 0.5179, 0.003629, 0.517, 0.01873, 0.5193, 0.1494, 0.5323, 0.1048, 0.5311, 0.1048, 0.5274, 0.149, 0.5281, 0.1048, 0.5311, 0.07092, 0.5295, 0.07112, 0.5263, 0.1048, 0.5274, 0.07092, 0.5295, 0.04159, 0.5267, 0.04189, 0.524, 0.07112, 0.5263, 0.04159, 0.5267, 0.01811, 0.5231, 0.01846, 0.5212, 0.04189, 0.524, 0.01811, 0.5231, 0.002804, 0.5188, 0.00322, 0.5179, 0.01846, 0.5212, 0.1494, 0.5063, 0.1052, 0.5056, 0.1052, 0.502, 0.1499, 0.5022, 0.1052, 0.5056, 0.07143, 0.5057, 0.07133, 0.5025, 0.1052, 0.502, 0.07143, 0.5057, 0.04214, 0.5072, 0.04192, 0.5045, 0.07133, 0.5025, 0.04214, 0.5072, 0.01864, 0.5093, 0.01833, 0.5074, 0.04192, 0.5045, 0.01864, 0.5093, 0.003259, 0.5122, 0.002959, 0.5115, 0.01833, 0.5074, 0.1487, 0.5102, 0.105, 0.5091, 0.1052, 0.5056, 0.1494, 0.5063, 0.105, 0.5091, 0.07149, 0.5091, 0.07143, 0.5057, 0.1052, 0.5056, 0.07149, 0.5091, 0.0423, 0.5099, 0.04214, 0.5072, 0.07143, 0.5057, 0.0423, 0.5099, 0.01886, 0.5112, 0.01864, 0.5093, 0.04214, 0.5072, 0.01886, 0.5112, 0.003671, 0.5131, 0.003259, 0.5122, 0.01864, 0.5093, 0.1483, 0.5138, 0.1048, 0.5126, 0.105, 0.5091, 0.1487, 0.5102, 0.1048, 0.5126, 0.07151, 0.5124, 0.07149, 0.5091, 0.105, 0.5091, 0.07151, 0.5124, 0.0424, 0.5126, 0.0423, 0.5099, 0.07149, 0.5091, 0.0424, 0.5126, 0.019, 0.5131, 0.01886, 0.5112, 0.0423, 0.5099, 0.019, 0.5131, 0.003926, 0.514, 0.003671, 0.5131, 0.01886, 0.5112, 0.1483, 0.5172, 0.1047, 0.5162, 0.1048, 0.5126, 0.1483, 0.5138, 0.1047, 0.5162, 0.07148, 0.5158, 0.07151, 0.5124, 0.1048, 0.5126, 0.07148, 0.5158, 0.04242, 0.5154, 0.0424, 0.5126, 0.07151, 0.5124, 0.04242, 0.5154, 0.01904, 0.5151, 0.019, 0.5131, 0.0424, 0.5126, 0.01904, 0.5151, 0.004028, 0.515, 0.003926, 0.514, 0.019, 0.5131, 0.1482, 0.5206, 0.1047, 0.5204, 0.1047, 0.5168, 0.1483, 0.5173, 0.1047, 0.5204, 0.07139, 0.5197, 0.07146, 0.5163, 0.1047, 0.5168, 0.07139, 0.5197, 0.04231, 0.5186, 0.04241, 0.5158, 0.07146, 0.5163, 0.04231, 0.5186, 0.01893, 0.5174, 0.01902, 0.5154, 0.04241, 0.5158, 0.01893, 0.5174, 0.0039, 0.5161, 0.004018, 0.5151, 0.01902, 0.5154, 0.1485, 0.5242, 0.1048, 0.5239, 0.1047, 0.5204, 0.1482, 0.5206, 0.1048, 0.5239, 0.07128, 0.523, 0.07139, 0.5197, 0.1047, 0.5204, 0.07128, 0.523, 0.04213, 0.5213, 0.04231, 0.5186, 0.07139, 0.5197, 0.04213, 0.5213, 0.01873, 0.5193, 0.01893, 0.5174, 0.04231, 0.5186, 0.01873, 0.5193, 0.003629, 0.517, 0.0039, 0.5161, 0.01893, 0.5174, 0.1543, 0.5268, 0.1529, 0.5231, 0.159, 0.5197, 0.1617, 0.5201, 0.1494, 0.5323, 0.149, 0.5281, 0.1543, 0.5268, 0.1564, 0.5327, 0.1482, 0.5206, 0.1483, 0.5173, 0.1522, 0.5173, 0.1523, 0.5201, 0.1487, 0.5102, 0.1494, 0.5063, 0.1546, 0.5078, 0.1531, 0.5115, 0.149, 0.5281, 0.1485, 0.5242, 0.1529, 0.5231, 0.1543, 0.5268, 0.1485, 0.5242, 0.1482, 0.5206, 0.1523, 0.5201, 0.1529, 0.5231, 0.1483, 0.5172, 0.1483, 0.5138, 0.1523, 0.5145, 0.1522, 0.5172, 0.1494, 0.5063, 0.1499, 0.5022, 0.1569, 0.502, 0.1546, 0.5078, 0.159, 0.5197, 0.1578, 0.5187, 0.1577, 0.5174, 0.1579, 0.516, 0.159, 0.515, 0.1617, 0.5147, 0.169, 0.5175, 0.1617, 0.5201, 0.1546, 0.5078, 0.1569, 0.502, 0.169, 0.5175, 0.1617, 0.5147, 0.1523, 0.5145, 0.1531, 0.5115, 0.159, 0.515, 0.1579, 0.516, 0.1523, 0.5201, 0.1522, 0.5173, 0.1577, 0.5174, 0.1578, 0.5187, 0.1564, 0.5327, 0.1543, 0.5268, 0.1617, 0.5201, 0.169, 0.5175, 0.1531, 0.5115, 0.1546, 0.5078, 0.1617, 0.5147, 0.159, 0.515, 0.1522, 0.5172, 0.1523, 0.5145, 0.1579, 0.516, 0.1577, 0.5174, 0.1529, 0.5231, 0.1523, 0.5201, 0.1578, 0.5187, 0.159, 0.5197, 0.054, 0.6875, 0.07303, 0.6854, 0.0742, 0.6676, 0.06692, 0.6743, 0.08356, 0.6812, 0.09859, 0.6726, 0.09679, 0.6502, 0.0812, 0.6618, 0.09859, 0.6726, 0.1175, 0.6637, 0.1174, 0.6388, 0.09679, 0.6502, 0.1175, 0.6637, 0.1415, 0.6561, 0.1445, 0.6294, 0.1174, 0.6388, 0.1415, 0.6561, 0.1683, 0.6524, 0.1747, 0.6248, 0.1445, 0.6294, 0.1683, 0.6524, 0.1943, 0.6536, 0.2038, 0.6261, 0.1747, 0.6248, 0.1943, 0.6536, 0.2165, 0.6585, 0.2281, 0.6318, 0.2038, 0.6261, 0.2165, 0.6585, 0.2341, 0.6648, 0.2464, 0.6389, 0.2281, 0.6318, 0.2341, 0.6648, 0.2505, 0.6719, 0.2633, 0.6467, 0.2464, 0.6389, 0.2505, 0.6719, 0.2658, 0.6802, 0.2785, 0.6556, 0.2633, 0.6467, 0.2658, 0.6802, 0.2794, 0.6894, 0.2912, 0.6653, 0.2785, 0.6556, 0.2794, 0.6894, 0.2924, 0.7007, 0.3021, 0.6774, 0.2912, 0.6653, 0.2924, 0.7007, 0.3072, 0.7136, 0.3127, 0.6921, 0.3021, 0.6774, 0.3072, 0.7136, 0.3312, 0.7251, 0.3225, 0.708, 0.3127, 0.6921, 0.04212, 0.7024, 0.06608, 0.7015, 0.07303, 0.6854, 0.054, 0.6875, 0.06608, 0.7015, 0.08031, 0.6987, 0.08356, 0.6812, 0.07303, 0.6854, 0.08031, 0.6987, 0.09637, 0.6922, 0.09859, 0.6726, 0.08356, 0.6812, 0.09637, 0.6922, 0.115, 0.6852, 0.1175, 0.6637, 0.09859, 0.6726, 0.115, 0.6852, 0.1376, 0.6791, 0.1415, 0.6561, 0.1175, 0.6637, 0.1376, 0.6791, 0.1625, 0.6763, 0.1683, 0.6524, 0.1415, 0.6561, 0.1625, 0.6763, 0.1868, 0.6776, 0.1943, 0.6536, 0.1683, 0.6524, 0.1868, 0.6776, 0.208, 0.6821, 0.2165, 0.6585, 0.1943, 0.6536, 0.208, 0.6821, 0.2255, 0.688, 0.2341, 0.6648, 0.2165, 0.6585, 0.2255, 0.688, 0.2422, 0.6948, 0.2505, 0.6719, 0.2341, 0.6648, 0.2422, 0.6948, 0.2582, 0.7027, 0.2658, 0.6802, 0.2505, 0.6719, 0.2582, 0.7027, 0.2735, 0.7117, 0.2794, 0.6894, 0.2658, 0.6802, 0.2735, 0.7117, 0.2893, 0.7226, 0.2924, 0.7007, 0.2794, 0.6894, 0.2893, 0.7226, 0.3084, 0.7351, 0.3072, 0.7136, 0.2924, 0.7007, 0.3084, 0.7351, 0.3384, 0.7478, 0.3312, 0.7251, 0.3072, 0.7136, 0.03183, 0.7186, 0.05859, 0.7183, 0.06608, 0.7015, 0.04212, 0.7024, 0.05859, 0.7183, 0.07551, 0.7164, 0.08031, 0.6987, 0.06608, 0.7015, 0.07551, 0.7164, 0.09268, 0.7114, 0.09637, 0.6922, 0.08031, 0.6987, 0.09268, 0.7114, 0.1114, 0.7059, 0.115, 0.6852, 0.09637, 0.6922, 0.1114, 0.7059, 0.1334, 0.7011, 0.1376, 0.6791, 0.115, 0.6852, 0.1334, 0.7011, 0.1571, 0.6992, 0.1625, 0.6763, 0.1376, 0.6791, 0.1571, 0.6992, 0.1803, 0.7008, 0.1868, 0.6776, 0.1625, 0.6763, 0.1803, 0.7008, 0.2009, 0.7052, 0.208, 0.6821, 0.1868, 0.6776, 0.2009, 0.7052, 0.2185, 0.711, 0.2255, 0.688, 0.208, 0.6821, 0.2185, 0.711, 0.2355, 0.7177, 0.2422, 0.6948, 0.2255, 0.688, 0.2355, 0.7177, 0.2525, 0.7258, 0.2582, 0.7027, 0.2422, 0.6948, 0.2525, 0.7258, 0.2693, 0.7351, 0.2735, 0.7117, 0.2582, 0.7027, 0.2693, 0.7351, 0.2874, 0.7465, 0.2893, 0.7226, 0.2735, 0.7117, 0.2874, 0.7465, 0.3096, 0.76, 0.3084, 0.7351, 0.2893, 0.7226, 0.3096, 0.76, 0.3427, 0.7755, 0.3384, 0.7478, 0.3084, 0.7351, 0.02354, 0.7359, 0.0518, 0.7359, 0.05859, 0.7183, 0.03183, 0.7186, 0.0518, 0.7359, 0.07048, 0.7347, 0.07551, 0.7164, 0.05859, 0.7183, 0.07048, 0.7347, 0.08845, 0.7309, 0.09268, 0.7114, 0.07551, 0.7164, 0.08845, 0.7309, 0.1073, 0.7265, 0.1114, 0.7059, 0.09268, 0.7114, 0.1073, 0.7265, 0.1287, 0.7229, 0.1334, 0.7011, 0.1114, 0.7059, 0.1287, 0.7229, 0.1515, 0.7218, 0.1571, 0.6992, 0.1334, 0.7011, 0.1515, 0.7218, 0.1738, 0.7237, 0.1803, 0.7008, 0.1571, 0.6992, 0.1738, 0.7237, 0.1939, 0.7283, 0.2009, 0.7052, 0.1803, 0.7008, 0.1939, 0.7283, 0.2115, 0.7342, 0.2185, 0.711, 0.2009, 0.7052, 0.2115, 0.7342, 0.2288, 0.7412, 0.2355, 0.7177, 0.2185, 0.711, 0.2288, 0.7412, 0.2463, 0.7497, 0.2525, 0.7258, 0.2355, 0.7177, 0.2463, 0.7497, 0.2642, 0.7596, 0.2693, 0.7351, 0.2525, 0.7258, 0.2642, 0.7596, 0.2837, 0.7719, 0.2874, 0.7465, 0.2693, 0.7351, 0.2837, 0.7719, 0.3077, 0.787, 0.3096, 0.76, 0.2874, 0.7465, 0.3077, 0.787, 0.3419, 0.8058, 0.3427, 0.7755, 0.3096, 0.76, 0.01752, 0.7547, 0.04629, 0.7545, 0.0518, 0.7359, 0.02354, 0.7359, 0.04629, 0.7545, 0.06589, 0.7536, 0.07048, 0.7347, 0.0518, 0.7359, 0.06589, 0.7536, 0.08422, 0.7505, 0.08845, 0.7309, 0.07048, 0.7347, 0.08422, 0.7505, 0.103, 0.7471, 0.1073, 0.7265, 0.08845, 0.7309, 0.103, 0.7471, 0.1237, 0.7444, 0.1287, 0.7229, 0.1073, 0.7265, 0.1237, 0.7444, 0.1456, 0.7439, 0.1515, 0.7218, 0.1287, 0.7229, 0.1456, 0.7439, 0.167, 0.7462, 0.1738, 0.7237, 0.1515, 0.7218, 0.167, 0.7462, 0.1865, 0.7509, 0.1939, 0.7283, 0.1738, 0.7237, 0.1865, 0.7509, 0.2039, 0.757, 0.2115, 0.7342, 0.1939, 0.7283, 0.2039, 0.757, 0.2211, 0.7642, 0.2288, 0.7412, 0.2115, 0.7342, 0.2211, 0.7642, 0.2388, 0.773, 0.2463, 0.7497, 0.2288, 0.7412, 0.2388, 0.773, 0.2572, 0.7835, 0.2642, 0.7596, 0.2463, 0.7497, 0.2572, 0.7835, 0.2774, 0.7967, 0.2837, 0.7719, 0.2642, 0.7596, 0.2774, 0.7967, 0.302, 0.8132, 0.3077, 0.787, 0.2837, 0.7719, 0.302, 0.8132, 0.3358, 0.8346, 0.3419, 0.8058, 0.3077, 0.787, 0.01409, 0.7758, 0.04257, 0.7746, 0.04629, 0.7545, 0.01752, 0.7547, 0.04257, 0.7746, 0.06239, 0.7733, 0.06589, 0.7536, 0.04629, 0.7545, 0.06239, 0.7733, 0.08062, 0.7705, 0.08422, 0.7505, 0.06589, 0.7536, 0.08062, 0.7705, 0.09897, 0.7676, 0.103, 0.7471, 0.08422, 0.7505, 0.09897, 0.7676, 0.1189, 0.7653, 0.1237, 0.7444, 0.103, 0.7471, 0.1189, 0.7653, 0.1398, 0.7651, 0.1456, 0.7439, 0.1237, 0.7444, 0.1398, 0.7651, 0.1602, 0.7675, 0.167, 0.7462, 0.1456, 0.7439, 0.1602, 0.7675, 0.1789, 0.7722, 0.1865, 0.7509, 0.167, 0.7462, 0.1789, 0.7722, 0.1959, 0.7782, 0.2039, 0.757, 0.1865, 0.7509, 0.1959, 0.7782, 0.2129, 0.7855, 0.2211, 0.7642, 0.2039, 0.757, 0.2129, 0.7855, 0.2304, 0.7944, 0.2388, 0.773, 0.2211, 0.7642, 0.2304, 0.7944, 0.2488, 0.8052, 0.2572, 0.7835, 0.2388, 0.773, 0.2488, 0.8052, 0.2692, 0.8187, 0.2774, 0.7967, 0.2572, 0.7835, 0.2692, 0.8187, 0.2937, 0.8357, 0.302, 0.8132, 0.2774, 0.7967, 0.2937, 0.8357, 0.3263, 0.8581, 0.3358, 0.8346, 0.302, 0.8132, 0.01409, 0.7981, 0.04131, 0.7954, 0.04257, 0.7746, 0.01409, 0.7758, 0.04131, 0.7954, 0.06056, 0.7934, 0.06239, 0.7733, 0.04257, 0.7746, 0.06056, 0.7934, 0.07815, 0.7905, 0.08062, 0.7705, 0.06239, 0.7733, 0.07815, 0.7905, 0.09569, 0.7877, 0.09897, 0.7676, 0.08062, 0.7705, 0.09569, 0.7877, 0.1145, 0.7857, 0.1189, 0.7653, 0.09897, 0.7676, 0.1145, 0.7857, 0.1342, 0.7856, 0.1398, 0.7651, 0.1189, 0.7653, 0.1342, 0.7856, 0.1534, 0.7879, 0.1602, 0.7675, 0.1398, 0.7651, 0.1534, 0.7879, 0.1712, 0.7924, 0.1789, 0.7722, 0.1602, 0.7675, 0.1712, 0.7924, 0.1873, 0.7983, 0.1959, 0.7782, 0.1789, 0.7722, 0.1873, 0.7983, 0.2037, 0.8054, 0.2129, 0.7855, 0.1959, 0.7782, 0.2037, 0.8054, 0.2207, 0.8141, 0.2304, 0.7944, 0.2129, 0.7855, 0.2207, 0.8141, 0.2387, 0.8249, 0.2488, 0.8052, 0.2304, 0.7944, 0.2387, 0.8249, 0.2586, 0.8384, 0.2692, 0.8187, 0.2488, 0.8052, 0.2586, 0.8384, 0.2822, 0.8556, 0.2937, 0.8357, 0.2692, 0.8187, 0.2822, 0.8556, 0.3129, 0.8783, 0.3263, 0.8581, 0.2937, 0.8357, 0.01742, 0.8196, 0.04313, 0.8149, 0.04131, 0.7954, 0.01409, 0.7981, 0.04313, 0.8149, 0.06151, 0.8117, 0.06056, 0.7934, 0.04131, 0.7954, 0.06151, 0.8117, 0.07827, 0.8083, 0.07815, 0.7905, 0.06056, 0.7934, 0.07827, 0.8083, 0.09493, 0.8052, 0.09569, 0.7877, 0.07815, 0.7905, 0.09493, 0.8052, 0.1127, 0.803, 0.1145, 0.7857, 0.09569, 0.7877, 0.1127, 0.803, 0.1312, 0.8027, 0.1342, 0.7856, 0.1145, 0.7857, 0.1312, 0.8027, 0.1493, 0.8046, 0.1534, 0.7879, 0.1342, 0.7856, 0.1493, 0.8046, 0.1662, 0.8085, 0.1712, 0.7924, 0.1534, 0.7879, 0.1662, 0.8085, 0.1818, 0.8137, 0.1873, 0.7983, 0.1712, 0.7924, 0.1818, 0.8137, 0.1977, 0.82, 0.2037, 0.8054, 0.1873, 0.7983, 0.1977, 0.82, 0.2145, 0.828, 0.2207, 0.8141, 0.2037, 0.8054, 0.2145, 0.828, 0.2325, 0.8378, 0.2387, 0.8249, 0.2207, 0.8141, 0.2325, 0.8378, 0.2525, 0.8501, 0.2586, 0.8384, 0.2387, 0.8249, 0.2525, 0.8501, 0.2763, 0.8656, 0.2822, 0.8556, 0.2586, 0.8384, 0.2763, 0.8656, 0.3071, 0.8857, 0.3129, 0.8783, 0.2822, 0.8556, 0.02313, 0.8389, 0.04692, 0.8324, 0.04313, 0.8149, 0.01742, 0.8196, 0.04692, 0.8324, 0.06408, 0.8283, 0.06151, 0.8117, 0.04313, 0.8149, 0.06408, 0.8283, 0.07975, 0.8244, 0.07827, 0.8083, 0.06151, 0.8117, 0.07975, 0.8244, 0.09532, 0.8211, 0.09493, 0.8052, 0.07827, 0.8083, 0.09532, 0.8211, 0.1119, 0.8188, 0.1127, 0.803, 0.09493, 0.8052, 0.1119, 0.8188, 0.1292, 0.8182, 0.1312, 0.8027, 0.1127, 0.803, 0.1292, 0.8182, 0.1461, 0.8197, 0.1493, 0.8046, 0.1312, 0.8027, 0.1461, 0.8197, 0.162, 0.823, 0.1662, 0.8085, 0.1493, 0.8046, 0.162, 0.823, 0.177, 0.8275, 0.1818, 0.8137, 0.1662, 0.8085, 0.177, 0.8275, 0.1924, 0.8332, 0.1977, 0.82, 0.1818, 0.8137, 0.1924, 0.8332, 0.2089, 0.8403, 0.2145, 0.828, 0.1977, 0.82, 0.2089, 0.8403, 0.2268, 0.8491, 0.2325, 0.8378, 0.2145, 0.828, 0.2268, 0.8491, 0.2469, 0.8601, 0.2525, 0.8501, 0.2325, 0.8378, 0.2469, 0.8601, 0.271, 0.874, 0.2763, 0.8656, 0.2525, 0.8501, 0.271, 0.874, 0.3022, 0.8917, 0.3071, 0.8857, 0.2763, 0.8656, 0.03, 0.8545, 0.05127, 0.8475, 0.04692, 0.8324, 0.02313, 0.8389, 0.05127, 0.8475, 0.06669, 0.8432, 0.06408, 0.8283, 0.04692, 0.8324, 0.06669, 0.8432, 0.08085, 0.8394, 0.07975, 0.8244, 0.06408, 0.8283, 0.08085, 0.8394, 0.09499, 0.8363, 0.09532, 0.8211, 0.07975, 0.8244, 0.09499, 0.8363, 0.1101, 0.8341, 0.1119, 0.8188, 0.09532, 0.8211, 0.1101, 0.8341, 0.1258, 0.8336, 0.1292, 0.8182, 0.1119, 0.8188, 0.1258, 0.8336, 0.1413, 0.835, 0.1461, 0.8197, 0.1292, 0.8182, 0.1413, 0.835, 0.1559, 0.8381, 0.162, 0.823, 0.1461, 0.8197, 0.1559, 0.8381, 0.1698, 0.8423, 0.177, 0.8275, 0.162, 0.823, 0.1698, 0.8423, 0.1843, 0.8477, 0.1924, 0.8332, 0.177, 0.8275, 0.1843, 0.8477, 0.1999, 0.8545, 0.2089, 0.8403, 0.1924, 0.8332, 0.1999, 0.8545, 0.2171, 0.863, 0.2268, 0.8491, 0.2089, 0.8403, 0.2171, 0.863, 0.2365, 0.8738, 0.2469, 0.8601, 0.2268, 0.8491, 0.2365, 0.8738, 0.2596, 0.8873, 0.271, 0.874, 0.2469, 0.8601, 0.2596, 0.8873, 0.2894, 0.9049, 0.3022, 0.8917, 0.271, 0.874, 0.0368, 0.868, 0.05559, 0.8606, 0.05127, 0.8475, 0.03, 0.8545, 0.05559, 0.8606, 0.06921, 0.8562, 0.06669, 0.8432, 0.05127, 0.8475, 0.06921, 0.8562, 0.08182, 0.8526, 0.08085, 0.8394, 0.06669, 0.8432, 0.08182, 0.8526, 0.09447, 0.8498, 0.09499, 0.8363, 0.08085, 0.8394, 0.09447, 0.8498, 0.108, 0.8479, 0.1101, 0.8341, 0.09499, 0.8363, 0.108, 0.8479, 0.1222, 0.8475, 0.1258, 0.8336, 0.1101, 0.8341, 0.1222, 0.8475, 0.1362, 0.8489, 0.1413, 0.835, 0.1258, 0.8336, 0.1362, 0.8489, 0.1495, 0.8518, 0.1559, 0.8381, 0.1413, 0.835, 0.1495, 0.8518, 0.1623, 0.8557, 0.1698, 0.8423, 0.1559, 0.8381, 0.1623, 0.8557, 0.1758, 0.8608, 0.1843, 0.8477, 0.1698, 0.8423, 0.1758, 0.8608, 0.1905, 0.8673, 0.1999, 0.8545, 0.1843, 0.8477, 0.1905, 0.8673, 0.207, 0.8755, 0.2171, 0.863, 0.1999, 0.8545, 0.207, 0.8755, 0.2256, 0.8859, 0.2365, 0.8738, 0.2171, 0.863, 0.2256, 0.8859, 0.2479, 0.8992, 0.2596, 0.8873, 0.2365, 0.8738, 0.2479, 0.8992, 0.2763, 0.9167, 0.2894, 0.9049, 0.2596, 0.8873, 0.04312, 0.8797, 0.05948, 0.8721, 0.05559, 0.8606, 0.0368, 0.868, 0.05948, 0.8721, 0.0713, 0.8679, 0.06921, 0.8562, 0.05559, 0.8606, 0.0713, 0.8679, 0.08232, 0.8645, 0.08182, 0.8526, 0.06921, 0.8562, 0.08232, 0.8645, 0.09347, 0.862, 0.09447, 0.8498, 0.08182, 0.8526, 0.09347, 0.862, 0.1055, 0.8604, 0.108, 0.8479, 0.09447, 0.8498, 0.1055, 0.8604, 0.1181, 0.8602, 0.1222, 0.8475, 0.108, 0.8479, 0.1181, 0.8602, 0.1306, 0.8615, 0.1362, 0.8489, 0.1222, 0.8475, 0.1306, 0.8615, 0.1425, 0.8642, 0.1495, 0.8518, 0.1362, 0.8489, 0.1425, 0.8642, 0.1541, 0.8678, 0.1623, 0.8557, 0.1495, 0.8518, 0.1541, 0.8678, 0.1666, 0.8725, 0.1758, 0.8608, 0.1623, 0.8557, 0.1666, 0.8725, 0.1804, 0.8787, 0.1905, 0.8673, 0.1758, 0.8608, 0.1804, 0.8787, 0.196, 0.8865, 0.207, 0.8755, 0.1905, 0.8673, 0.196, 0.8865, 0.2139, 0.8966, 0.2256, 0.8859, 0.207, 0.8755, 0.2139, 0.8966, 0.2353, 0.9095, 0.2479, 0.8992, 0.2256, 0.8859, 0.2353, 0.9095, 0.2626, 0.9268, 0.2763, 0.9167, 0.2479, 0.8992, 0.04846, 0.8896, 0.06251, 0.882, 0.05948, 0.8721, 0.04312, 0.8797, 0.06251, 0.882, 0.07255, 0.8781, 0.0713, 0.8679, 0.05948, 0.8721, 0.07255, 0.8781, 0.082, 0.8751, 0.08232, 0.8645, 0.0713, 0.8679, 0.082, 0.8751, 0.09165, 0.873, 0.09347, 0.862, 0.08232, 0.8645, 0.09165, 0.873, 0.1021, 0.8717, 0.1055, 0.8604, 0.09347, 0.862, 0.1021, 0.8717, 0.1131, 0.8716, 0.1181, 0.8602, 0.1055, 0.8604, 0.1131, 0.8716, 0.1241, 0.8729, 0.1306, 0.8615, 0.1181, 0.8602, 0.1241, 0.8729, 0.1346, 0.8754, 0.1425, 0.8642, 0.1306, 0.8615, 0.1346, 0.8754, 0.145, 0.8787, 0.1541, 0.8678, 0.1425, 0.8642, 0.145, 0.8787, 0.1563, 0.8831, 0.1666, 0.8725, 0.1541, 0.8678, 0.1563, 0.8831, 0.1692, 0.8888, 0.1804, 0.8787, 0.1666, 0.8725, 0.1692, 0.8888, 0.184, 0.8962, 0.196, 0.8865, 0.1804, 0.8787, 0.184, 0.8962, 0.2011, 0.9058, 0.2139, 0.8966, 0.196, 0.8865, 0.2011, 0.9058, 0.2216, 0.9182, 0.2353, 0.9095, 0.2139, 0.8966, 0.2216, 0.9182, 0.248, 0.9355, 0.2626, 0.9268, 0.2353, 0.9095, 0.05224, 0.8974, 0.06419, 0.8901, 0.06251, 0.882, 0.04846, 0.8896, 0.06419, 0.8901, 0.07254, 0.8867, 0.07255, 0.8781, 0.06251, 0.882, 0.07254, 0.8867, 0.08047, 0.8844, 0.082, 0.8751, 0.07255, 0.8781, 0.08047, 0.8844, 0.08865, 0.8828, 0.09165, 0.873, 0.082, 0.8751, 0.08865, 0.8828, 0.09757, 0.8819, 0.1021, 0.8717, 0.09165, 0.873, 0.09757, 0.8819, 0.107, 0.882, 0.1131, 0.8716, 0.1021, 0.8717, 0.107, 0.882, 0.1164, 0.8833, 0.1241, 0.8729, 0.1131, 0.8716, 0.1164, 0.8833, 0.1254, 0.8855, 0.1346, 0.8754, 0.1241, 0.8729, 0.1254, 0.8855, 0.1345, 0.8886, 0.145, 0.8787, 0.1346, 0.8754, 0.1345, 0.8886, 0.1447, 0.8925, 0.1563, 0.8831, 0.145, 0.8787, 0.1447, 0.8925, 0.1565, 0.8977, 0.1692, 0.8888, 0.1563, 0.8831, 0.1565, 0.8977, 0.1705, 0.9046, 0.184, 0.8962, 0.1692, 0.8888, 0.1705, 0.9046, 0.1867, 0.9137, 0.2011, 0.9058, 0.184, 0.8962, 0.1867, 0.9137, 0.2062, 0.9256, 0.2216, 0.9182, 0.2011, 0.9058, 0.2062, 0.9256, 0.2314, 0.9427, 0.248, 0.9355, 0.2216, 0.9182, 0.05482, 0.9037, 0.06471, 0.897, 0.06419, 0.8901, 0.05224, 0.8974, 0.06471, 0.897, 0.07137, 0.8943, 0.07254, 0.8867, 0.06419, 0.8901, 0.07777, 0.8928, 0.08444, 0.8918, 0.08865, 0.8828, 0.08047, 0.8844, 0.08444, 0.8918, 0.09175, 0.8914, 0.09757, 0.8819, 0.08865, 0.8828, 0.09175, 0.8914, 0.09946, 0.8918, 0.107, 0.882, 0.09757, 0.8819, 0.09946, 0.8918, 0.1072, 0.893, 0.1164, 0.8833, 0.107, 0.882, 0.1072, 0.893, 0.1146, 0.895, 0.1254, 0.8855, 0.1164, 0.8833, 0.1146, 0.895, 0.1223, 0.8976, 0.1345, 0.8886, 0.1254, 0.8855, 0.1223, 0.8976, 0.1312, 0.901, 0.1447, 0.8925, 0.1345, 0.8886, 0.1312, 0.901, 0.1418, 0.9057, 0.1565, 0.8977, 0.1447, 0.8925, 0.1418, 0.9057, 0.1547, 0.912, 0.1705, 0.9046, 0.1565, 0.8977, 0.1547, 0.912, 0.1699, 0.9203, 0.1867, 0.9137, 0.1705, 0.9046, 0.1699, 0.9203, 0.188, 0.9315, 0.2062, 0.9256, 0.1867, 0.9137, 0.188, 0.9315, 0.2113, 0.9484, 0.2314, 0.9427, 0.2062, 0.9256, 0.07424, 0.9007, 0.0794, 0.9005, 0.08444, 0.8918, 0.07777, 0.8928, 0.0794, 0.9005, 0.08505, 0.9007, 0.09175, 0.8914, 0.08444, 0.8918, 0.08505, 0.9007, 0.09099, 0.9013, 0.09946, 0.8918, 0.09175, 0.8914, 0.09099, 0.9013, 0.09692, 0.9024, 0.1072, 0.893, 0.09946, 0.8918, 0.09692, 0.9024, 0.1027, 0.904, 0.1146, 0.895, 0.1072, 0.893, 0.1027, 0.904, 0.1089, 0.9061, 0.1223, 0.8976, 0.1146, 0.895, 0.1089, 0.9061, 0.1164, 0.9089, 0.1312, 0.901, 0.1223, 0.8976, 0.1164, 0.9089, 0.1258, 0.9128, 0.1418, 0.9057, 0.1312, 0.901, 0.1258, 0.9128, 0.1376, 0.9182, 0.1547, 0.912, 0.1418, 0.9057, 0.1376, 0.9182, 0.1515, 0.9254, 0.1699, 0.9203, 0.1547, 0.912, 0.1515, 0.9254, 0.168, 0.9352, 0.188, 0.9315, 0.1699, 0.9203, 0.168, 0.9352, 0.1889, 0.9513, 0.2113, 0.9484, 0.188, 0.9315, 0.08047, 0.8844, 0.07254, 0.8867, 0.07137, 0.8943, 0.07018, 0.9091, 0.07384, 0.9098, 0.0794, 0.9005, 0.07424, 0.9007, 0.07384, 0.9098, 0.0778, 0.9106, 0.08505, 0.9007, 0.0794, 0.9005, 0.0778, 0.9106, 0.08191, 0.9114, 0.09099, 0.9013, 0.08505, 0.9007, 0.08191, 0.9114, 0.08596, 0.9124, 0.09692, 0.9024, 0.09099, 0.9013, 0.08596, 0.9124, 0.08999, 0.9136, 0.1027, 0.904, 0.09692, 0.9024, 0.08999, 0.9136, 0.09466, 0.915, 0.1089, 0.9061, 0.1027, 0.904, 0.09466, 0.915, 0.1008, 0.9169, 0.1164, 0.9089, 0.1089, 0.9061, 0.1008, 0.9169, 0.1089, 0.9198, 0.1258, 0.9128, 0.1164, 0.9089, 0.1089, 0.9198, 0.1198, 0.924, 0.1376, 0.9182, 0.1258, 0.9128, 0.1198, 0.924, 0.1328, 0.9297, 0.1515, 0.9254, 0.1376, 0.9182, 0.1328, 0.9297, 0.1479, 0.9372, 0.168, 0.9352, 0.1515, 0.9254, 0.1479, 0.9372, 0.1662, 0.9507, 0.1889, 0.9513, 0.168, 0.9352, 0.06318, 0.9188, 0.06526, 0.9206, 0.07018, 0.9091, 0.06683, 0.9085, 0.06526, 0.9206, 0.06752, 0.9221, 0.07384, 0.9098, 0.07018, 0.9091, 0.06752, 0.9221, 0.06977, 0.9235, 0.0778, 0.9106, 0.07384, 0.9098, 0.06977, 0.9235, 0.07192, 0.9245, 0.08191, 0.9114, 0.0778, 0.9106, 0.07192, 0.9245, 0.07397, 0.9253, 0.08596, 0.9124, 0.08191, 0.9114, 0.07397, 0.9253, 0.0761, 0.9259, 0.08999, 0.9136, 0.08596, 0.9124, 0.0761, 0.9259, 0.07915, 0.9265, 0.09466, 0.915, 0.08999, 0.9136, 0.07915, 0.9265, 0.08382, 0.9276, 0.1008, 0.9169, 0.09466, 0.915, 0.08382, 0.9276, 0.09085, 0.9295, 0.1089, 0.9198, 0.1008, 0.9169, 0.09085, 0.9295, 0.1011, 0.9327, 0.1198, 0.924, 0.1089, 0.9198, 0.1011, 0.9327, 0.1137, 0.937, 0.1328, 0.9297, 0.1198, 0.924, 0.1137, 0.937, 0.1283, 0.942, 0.1479, 0.9372, 0.1328, 0.9297, 0.1283, 0.942, 0.1454, 0.9471, 0.1662, 0.9507, 0.1479, 0.9372])
me_cube_003.materials.append(mat_material_001)
me_cube_003.use_remesh_preserve_volume = False
me_cube_003.use_remesh_preserve_attributes = False
me_cube_003.use_mirror_vertex_groups = False
me_cube_003.update()

# ---- objects
ob_lamp = bpy.data.objects.new('Lamp', light_lamp)
ob_camera = bpy.data.objects.new('Camera', cam_camera)
ob_cube_001 = bpy.data.objects.new('Cube.001', me_cube_003)

# ---- transforms, parenting, visibility, modifiers, constraints
ob_lamp.location = (4.076, 1.005, 5.904)
ob_lamp.rotation_euler = (0.6503, 0.05522, 1.866)
ob_lamp.lock_rotations_4d = False
ob_lamp.empty_display_type = 'ARROWS'
ob_lamp.color = (0.0, 0.0, 0.0, 0.0)
ob_lamp.lineart.crease_threshold = 0.0
ob_camera.location = (7.481, -6.508, 5.344)
ob_camera.rotation_euler = (1.109, 0.0, 0.8149)
ob_camera.lock_rotations_4d = False
ob_camera.empty_display_type = 'ARROWS'
ob_camera.color = (0.0, 0.0, 0.0, 0.0)
ob_camera.display_type = 'WIRE'
ob_camera.lineart.crease_threshold = 0.0
ob_cube_001.location = (0.0, 0.0, 0.0)
ob_cube_001.lineart.crease_threshold = 0.0

# ---- collection membership
col_collection_1.objects.link(ob_lamp)
col_collection_1.objects.link(ob_camera)
col_collection_1.objects.link(ob_cube_001)

# ---- scene / render settings (as saved in the file)
scene.camera = ob_camera
scene.frame_start = 1; scene.frame_end = 250; scene.frame_set(1)
scene.render.engine = 'BLENDER_EEVEE_NEXT'
scene.render.resolution_percentage = 50
scene.render.dither_intensity = 0.0
scene.cycles.use_denoising = False
scene.cycles.samples = 128
scene.cycles.sampling_pattern = 'TABULATED_SOBOL'
scene.cycles.use_adaptive_sampling = False
scene.cycles.use_light_tree = False
scene.cycles.blur_glossy = 0.0
scene.cycles.sample_clamp_indirect = 0.0
scene.view_settings.view_transform = 'Standard'
bpy.context.view_layer.update()
